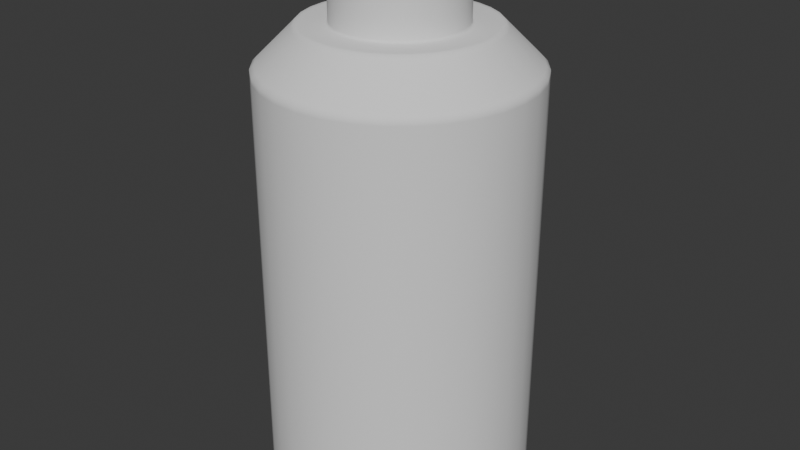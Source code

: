 # Source: enemy.blend  (saved by Blender 4.3.34; exported with 4.5.12 LTS)
import bpy
from mathutils import Matrix  # noqa: F401  (used for matrix-valued properties, if any)

bpy.ops.wm.read_factory_settings(use_empty=True)
scene = bpy.context.scene
scene.name = 'Scene'

# ---- collections
col_collection = bpy.data.collections.new('Collection'); scene.collection.children.link(col_collection)

# ---- world
world_world = bpy.data.worlds.new('World'); scene.world = world_world
world_world.use_nodes = True; world_world.node_tree.nodes.clear()
_N = world_world.node_tree.nodes; _L = world_world.node_tree.links
n0 = _N.new('ShaderNodeOutputWorld'); n0.name = 'World Output'; n0.location = (300, 300)
n1 = _N.new('ShaderNodeBackground'); n1.name = 'Background'; n1.location = (10, 300)
n1.inputs[0].default_value = (0.05088, 0.05088, 0.05088, 1.0)
_L.new(n1.outputs[0], n0.inputs[0])
n0.is_active_output = True
world_world.color = (0.05088, 0.05088, 0.05088)
world_world.sun_shadow_jitter_overblur = 0.0

# ---- meshes
me_cylinder = bpy.data.meshes.new('Cylinder')
me_cylinder.from_pydata([(1.211e-08, 0.4959, 0.0), (0.09675, 0.4864, 0.0), (0.1898, 0.4582, 0.0), (0.2755, 0.4123, 0.0), (0.3507, 0.3507, 0.0), (0.4123, 0.2755, 0.0), (0.4582, 0.1898, 0.0), (0.4864, 0.09675, 0.0), (0.4959, -9.313e-10, 0.0), (0.4864, -0.09675, 0.0), (0.4582, -0.1898, 0.0), (0.4123, -0.2755, 0.0), (0.3507, -0.3507, 0.0), (0.2755, -0.4123, 0.0), (0.1898, -0.4582, 0.0), (0.09675, -0.4864, 0.0), (1.211e-08, -0.4959, 0.0), (-0.09675, -0.4864, 0.0), (-0.1898, -0.4582, 0.0), (-0.2755, -0.4123, 0.0), (-0.3507, -0.3507, 0.0), (-0.4123, -0.2755, 0.0), (-0.4582, -0.1898, 0.0), (-0.4864, -0.09675, 0.0), (-0.4959, -9.313e-10, 0.0), (-0.4864, 0.09675, 0.0), (-0.4582, 0.1898, 0.0), (-0.4123, 0.2755, 0.0), (-0.3507, 0.3507, 0.0), (-0.2755, 0.4123, 0.0), (-0.1898, 0.4582, 0.0), (-0.09675, 0.4864, 0.0), (1.304e-08, 0.2377, 1.75), (1.211e-08, 0.5, 1.6), (0.04636, 0.2331, 1.75), (0.09755, 0.4904, 1.6), (0.09094, 0.2196, 1.75), (0.1913, 0.4619, 1.6), (0.132, 0.1976, 1.75), (0.2778, 0.4157, 1.6), (0.168, 0.168, 1.75), (0.3536, 0.3536, 1.6), (0.1976, 0.132, 1.75), (0.4157, 0.2778, 1.6), (0.2196, 0.09094, 1.75), (0.4619, 0.1913, 1.6), (0.2331, 0.04636, 1.75), (0.4904, 0.09755, 1.6), (0.2377, -1.863e-09, 1.75), (0.5, -9.313e-10, 1.6), (0.2331, -0.04636, 1.75), (0.4904, -0.09755, 1.6), (0.2196, -0.09094, 1.75), (0.4619, -0.1913, 1.6), (0.1976, -0.132, 1.75), (0.4157, -0.2778, 1.6), (0.168, -0.168, 1.75), (0.3536, -0.3536, 1.6), (0.132, -0.1976, 1.75), (0.2778, -0.4157, 1.6), (0.09094, -0.2196, 1.75), (0.1913, -0.4619, 1.6), (0.04636, -0.2331, 1.75), (0.09755, -0.4904, 1.6), (1.118e-08, -0.2377, 1.75), (1.211e-08, -0.5, 1.6), (-0.04636, -0.2331, 1.75), (-0.09755, -0.4904, 1.6), (-0.09094, -0.2196, 1.75), (-0.1913, -0.4619, 1.6), (-0.132, -0.1976, 1.75), (-0.2778, -0.4157, 1.6), (-0.168, -0.168, 1.75), (-0.3536, -0.3536, 1.6), (-0.1976, -0.132, 1.75), (-0.4157, -0.2778, 1.6), (-0.2196, -0.09094, 1.75), (-0.4619, -0.1913, 1.6), (-0.2331, -0.04636, 1.75), (-0.4904, -0.09755, 1.6), (-0.2377, 0.0, 1.75), (-0.5, -9.313e-10, 1.6), (-0.2331, 0.04636, 1.75), (-0.4904, 0.09755, 1.6), (-0.2196, 0.09094, 1.75), (-0.4619, 0.1913, 1.6), (-0.1976, 0.132, 1.75), (-0.4157, 0.2778, 1.6), (-0.168, 0.168, 1.75), (-0.3536, 0.3536, 1.6), (-0.132, 0.1976, 1.75), (-0.2778, 0.4157, 1.6), (-0.09094, 0.2196, 1.75), (-0.1913, 0.4619, 1.6), (-0.04636, 0.2331, 1.75), (-0.09755, 0.4904, 1.6), (1.304e-08, 0.3493, 1.75), (0.06814, 0.3426, 1.75), (0.1337, 0.3227, 1.75), (0.194, 0.2904, 1.75), (0.247, 0.247, 1.75), (0.2904, 0.194, 1.75), (0.3227, 0.1337, 1.75), (0.3426, 0.06814, 1.75), (0.3493, -1.863e-09, 1.75), (0.3426, -0.06814, 1.75), (0.3227, -0.1337, 1.75), (0.2904, -0.194, 1.75), (0.247, -0.247, 1.75), (0.194, -0.2904, 1.75), (0.1337, -0.3227, 1.75), (0.06814, -0.3426, 1.75), (1.118e-08, -0.3493, 1.75), (-0.06814, -0.3426, 1.75), (-0.1337, -0.3227, 1.75), (-0.194, -0.2904, 1.75), (-0.247, -0.247, 1.75), (-0.2904, -0.194, 1.75), (-0.3227, -0.1337, 1.75), (-0.3426, -0.06814, 1.75), (-0.3493, 0.0, 1.75), (-0.3426, 0.06814, 1.75), (-0.3227, 0.1337, 1.75), (-0.2904, 0.194, 1.75), (-0.247, 0.247, 1.75), (-0.194, 0.2904, 1.75), (-0.1337, 0.3227, 1.75), (-0.06814, 0.3426, 1.75), (3.052e-08, 0.2377, 1.986), (3.153e-08, 0.2189, 2.0), (0.04271, 0.2147, 2.0), (0.04636, 0.2331, 1.986), (0.08377, 0.2022, 2.0), (0.09094, 0.2196, 1.986), (0.1216, 0.182, 2.0), (0.132, 0.1976, 1.986), (0.1548, 0.1548, 2.0), (0.168, 0.168, 1.986), (0.182, 0.1216, 2.0), (0.1976, 0.132, 1.986), (0.2022, 0.08377, 2.0), (0.2196, 0.09094, 1.986), (0.2147, 0.04271, 2.0), (0.2331, 0.04636, 1.986), (0.2189, -1.863e-09, 2.0), (0.2377, -1.863e-09, 1.986), (0.2147, -0.04271, 2.0), (0.2331, -0.04636, 1.986), (0.2022, -0.08377, 2.0), (0.2196, -0.09094, 1.986), (0.182, -0.1216, 2.0), (0.1976, -0.132, 1.986), (0.1548, -0.1548, 2.0), (0.168, -0.168, 1.986), (0.1216, -0.182, 2.0), (0.132, -0.1976, 1.986), (0.08377, -0.2022, 2.0), (0.09094, -0.2196, 1.986), (0.04271, -0.2147, 2.0), (0.04636, -0.2331, 1.986), (2.969e-08, -0.2189, 2.0), (2.866e-08, -0.2377, 1.986), (-0.04271, -0.2147, 2.0), (-0.04636, -0.2331, 1.986), (-0.08377, -0.2022, 2.0), (-0.09094, -0.2196, 1.986), (-0.1216, -0.182, 2.0), (-0.132, -0.1976, 1.986), (-0.1548, -0.1548, 2.0), (-0.168, -0.168, 1.986), (-0.182, -0.1216, 2.0), (-0.1976, -0.132, 1.986), (-0.2022, -0.08377, 2.0), (-0.2196, -0.09094, 1.986), (-0.2147, -0.04271, 2.0), (-0.2331, -0.04636, 1.986), (-0.2189, 0.0, 2.0), (-0.2377, 0.0, 1.986), (-0.2147, 0.04271, 2.0), (-0.2331, 0.04636, 1.986), (-0.2022, 0.08377, 2.0), (-0.2196, 0.09094, 1.986), (-0.182, 0.1216, 2.0), (-0.1976, 0.132, 1.986), (-0.1548, 0.1548, 2.0), (-0.168, 0.168, 1.986), (-0.1216, 0.182, 2.0), (-0.132, 0.1976, 1.986), (-0.08377, 0.2022, 2.0), (-0.09094, 0.2196, 1.986), (-0.04271, 0.2147, 2.0), (-0.04636, 0.2331, 1.986), (0.04636, 0.2331, 1.946), (0.04636, 0.2331, 1.899), (2.321e-08, 0.2377, 1.899), (2.904e-08, 0.2377, 1.946), (-0.04636, 0.2331, 1.899), (-0.04636, 0.2331, 1.946), (0.09094, 0.2196, 1.946), (0.09094, 0.2196, 1.899), (0.132, 0.1976, 1.946), (0.132, 0.1976, 1.899), (0.1985, -0.1304, 1.944), (0.1985, -0.1304, 1.901), (0.168, -0.168, 1.946), (0.168, -0.168, 1.899), (0.132, -0.1976, 1.946), (0.132, -0.1976, 1.899), (0.09094, -0.2196, 1.946), (0.09094, -0.2196, 1.899), (0.04636, -0.2331, 1.946), (0.04636, -0.2331, 1.899), (2.717e-08, -0.2377, 1.946), (2.135e-08, -0.2377, 1.899), (-0.04636, -0.2331, 1.946), (-0.04636, -0.2331, 1.899), (-0.09094, -0.2196, 1.946), (-0.09094, -0.2196, 1.899), (-0.132, -0.1976, 1.946), (-0.132, -0.1976, 1.899), (-0.168, -0.168, 1.946), (-0.168, -0.168, 1.899), (-0.1976, -0.132, 1.946), (-0.1976, -0.132, 1.899), (-0.2196, -0.09094, 1.946), (-0.2196, -0.09094, 1.899), (-0.2331, -0.04636, 1.946), (-0.2331, -0.04636, 1.899), (-0.2377, 0.0, 1.946), (-0.2377, 0.0, 1.899), (-0.2331, 0.04636, 1.946), (-0.2331, 0.04636, 1.899), (-0.2196, 0.09094, 1.946), (-0.2196, 0.09094, 1.899), (-0.1976, 0.132, 1.946), (-0.1976, 0.132, 1.899), (-0.168, 0.168, 1.946), (-0.168, 0.168, 1.899), (-0.132, 0.1976, 1.946), (-0.132, 0.1976, 1.899), (-0.09094, 0.2196, 1.946), (-0.09094, 0.2196, 1.899), (0.168, 0.168, 1.946), (0.168, 0.168, 1.899), (0.2196, -0.09094, 1.944), (0.2196, -0.09094, 1.899), (0.2331, -0.04636, 1.901), (0.2331, -0.04636, 1.944), (0.2377, -1.863e-09, 1.901), (0.2377, -1.863e-09, 1.944), (0.2331, 0.04636, 1.901), (0.2331, 0.04636, 1.944), (0.2196, 0.09094, 1.901), (0.2196, 0.09094, 1.944), (0.1985, 0.1304, 1.901), (0.1985, 0.1304, 1.944), (1.211e-08, 0.5, 1.58), (0.09755, 0.4904, 1.58), (-0.09755, 0.4904, 1.58), (0.1913, 0.4619, 1.58), (0.2778, 0.4157, 1.58), (0.3536, 0.3536, 1.58), (0.4157, 0.2778, 1.58), (0.4619, 0.1913, 1.58), (0.4904, 0.09755, 1.58), (0.5, -9.313e-10, 1.58), (0.4904, -0.09755, 1.58), (0.4619, -0.1913, 1.58), (0.4157, -0.2778, 1.58), (0.3536, -0.3536, 1.58), (0.2778, -0.4157, 1.58), (0.1913, -0.4619, 1.58), (0.09755, -0.4904, 1.58), (1.211e-08, -0.5, 1.58), (-0.09755, -0.4904, 1.58), (-0.1913, -0.4619, 1.58), (-0.2778, -0.4157, 1.58), (-0.3536, -0.3536, 1.58), (-0.4157, -0.2778, 1.58), (-0.4619, -0.1913, 1.58), (-0.4904, -0.09755, 1.58), (-0.5, -9.313e-10, 1.58), (-0.4904, 0.09755, 1.58), (-0.4619, 0.1913, 1.58), (-0.4157, 0.2778, 1.58), (-0.3536, 0.3536, 1.58), (-0.2778, 0.4157, 1.58), (-0.1913, 0.4619, 1.58), (0.09478, 0.4765, 1.614), (1.219e-08, 0.4858, 1.614), (0.1859, 0.4489, 1.614), (0.2699, 0.404, 1.614), (0.3435, 0.3435, 1.614), (0.404, 0.2699, 1.614), (0.4489, 0.1859, 1.614), (0.4765, 0.09478, 1.614), (0.4858, -1.019e-09, 1.614), (0.4765, -0.09478, 1.614), (0.4489, -0.1859, 1.614), (0.404, -0.2699, 1.614), (0.3435, -0.3435, 1.614), (0.2699, -0.404, 1.614), (0.1859, -0.4489, 1.614), (0.09478, -0.4765, 1.614), (1.202e-08, -0.4858, 1.614), (-0.09478, -0.4765, 1.614), (-0.1859, -0.4489, 1.614), (-0.2699, -0.404, 1.614), (-0.3435, -0.3435, 1.614), (-0.404, -0.2699, 1.614), (-0.4489, -0.1859, 1.614), (-0.4765, -0.09478, 1.614), (-0.4858, -8.439e-10, 1.614), (-0.4765, 0.09478, 1.614), (-0.4489, 0.1859, 1.614), (-0.404, 0.2699, 1.614), (-0.3435, 0.3435, 1.614), (-0.2699, 0.404, 1.614), (-0.1859, 0.4489, 1.614), (-0.09478, 0.4765, 1.614), (1.297e-08, 0.3599, 1.739), (0.07022, 0.353, 1.739), (0.1377, 0.3325, 1.739), (0.2, 0.2993, 1.739), (0.2545, 0.2545, 1.739), (0.2993, 0.2, 1.739), (0.3325, 0.1377, 1.739), (0.353, 0.07022, 1.739), (0.3599, -1.797e-09, 1.739), (0.353, -0.07022, 1.739), (0.3325, -0.1377, 1.739), (0.2993, -0.2, 1.739), (0.2545, -0.2545, 1.739), (0.2, -0.2993, 1.739), (0.1377, -0.3325, 1.739), (0.07022, -0.353, 1.739), (1.124e-08, -0.3599, 1.739), (-0.07022, -0.353, 1.739), (-0.1377, -0.3325, 1.739), (-0.2, -0.2993, 1.739), (-0.2545, -0.2545, 1.739), (-0.2993, -0.2, 1.739), (-0.3325, -0.1377, 1.739), (-0.353, -0.07022, 1.739), (-0.3599, -6.576e-11, 1.739), (-0.353, 0.07022, 1.739), (-0.3325, 0.1377, 1.739), (-0.2993, 0.2, 1.739), (-0.2545, 0.2545, 1.739), (-0.2, 0.2993, 1.739), (-0.1377, 0.3325, 1.739), (-0.07022, 0.353, 1.739), (1.304e-08, 0.3353, 1.75), (0.06542, 0.3289, 1.75), (0.1283, 0.3098, 1.75), (0.1863, 0.2788, 1.75), (0.2371, 0.2371, 1.75), (0.2788, 0.1863, 1.75), (0.3098, 0.1283, 1.75), (0.3289, 0.06542, 1.75), (0.3353, -1.863e-09, 1.75), (0.3289, -0.06542, 1.75), (0.3098, -0.1283, 1.75), (0.2788, -0.1863, 1.75), (0.2371, -0.2371, 1.75), (0.1863, -0.2788, 1.75), (0.1283, -0.3098, 1.75), (0.06542, -0.3289, 1.75), (1.118e-08, -0.3353, 1.75), (-0.06542, -0.3289, 1.75), (-0.1283, -0.3098, 1.75), (-0.1863, -0.2788, 1.75), (-0.2371, -0.2371, 1.75), (-0.2788, -0.1863, 1.75), (-0.3098, -0.1283, 1.75), (-0.3289, -0.06542, 1.75), (-0.3353, 0.0, 1.75), (-0.3289, 0.06542, 1.75), (-0.3098, 0.1283, 1.75), (-0.2788, 0.1863, 1.75), (-0.2371, 0.2371, 1.75), (-0.1863, 0.2788, 1.75), (-0.1283, 0.3098, 1.75), (-0.06542, 0.3289, 1.75), (1.304e-08, 0.246, 1.75), (0.048, 0.2413, 1.75), (0.09415, 0.2273, 1.75), (0.1367, 0.2046, 1.75), (0.174, 0.174, 1.75), (0.2046, 0.1367, 1.75), (0.2273, 0.09415, 1.75), (0.2413, 0.048, 1.75), (0.246, -1.863e-09, 1.75), (0.2413, -0.048, 1.75), (0.2273, -0.09415, 1.75), (0.2046, -0.1367, 1.75), (0.174, -0.174, 1.75), (0.1367, -0.2046, 1.75), (0.09415, -0.2273, 1.75), (0.048, -0.2413, 1.75), (1.118e-08, -0.246, 1.75), (-0.048, -0.2413, 1.75), (-0.09415, -0.2273, 1.75), (-0.1367, -0.2046, 1.75), (-0.174, -0.174, 1.75), (-0.2046, -0.1367, 1.75), (-0.2273, -0.09415, 1.75), (-0.2413, -0.048, 1.75), (-0.246, 0.0, 1.75), (-0.2413, 0.048, 1.75), (-0.2273, 0.09415, 1.75), (-0.2046, 0.1367, 1.75), (-0.174, 0.174, 1.75), (-0.1367, 0.2046, 1.75), (-0.09415, 0.2273, 1.75), (-0.048, 0.2413, 1.75), (0.04636, 0.2331, 1.758), (0.09094, 0.2196, 1.758), (0.132, 0.1976, 1.758), (0.168, 0.168, 1.758), (0.1976, 0.132, 1.758), (0.2196, 0.09094, 1.758), (0.2331, 0.04636, 1.758), (0.2377, -1.863e-09, 1.758), (0.2331, -0.04636, 1.758), (0.2196, -0.09094, 1.758), (0.1976, -0.132, 1.758), (0.168, -0.168, 1.758), (0.132, -0.1976, 1.758), (0.09094, -0.2196, 1.758), (0.04636, -0.2331, 1.758), (1.174e-08, -0.2377, 1.758), (-0.04636, -0.2331, 1.758), (-0.09094, -0.2196, 1.758), (-0.132, -0.1976, 1.758), (-0.168, -0.168, 1.758), (-0.1976, -0.132, 1.758), (-0.2196, -0.09094, 1.758), (-0.2331, -0.04636, 1.758), (-0.2377, 0.0, 1.758), (-0.2331, 0.04636, 1.758), (-0.2196, 0.09094, 1.758), (-0.1976, 0.132, 1.758), (-0.168, 0.168, 1.758), (-0.132, 0.1976, 1.758), (-0.09094, 0.2196, 1.758), (1.36e-08, 0.2377, 1.758), (-0.04636, 0.2331, 1.758), (3.026e-08, 0.2377, 1.979), (-0.04636, 0.2331, 1.979), (0.04636, 0.2331, 1.979), (0.09094, 0.2196, 1.979), (0.132, 0.1976, 1.979), (0.168, 0.168, 1.979), (0.1976, 0.132, 1.979), (0.2196, 0.09094, 1.979), (0.2331, 0.04636, 1.979), (0.2377, -1.863e-09, 1.979), (0.2331, -0.04636, 1.979), (0.2196, -0.09094, 1.979), (0.1976, -0.132, 1.979), (0.168, -0.168, 1.979), (0.132, -0.1976, 1.979), (0.09094, -0.2196, 1.979), (0.04636, -0.2331, 1.979), (2.84e-08, -0.2377, 1.979), (-0.04636, -0.2331, 1.979), (-0.09094, -0.2196, 1.979), (-0.132, -0.1976, 1.979), (-0.168, -0.168, 1.979), (-0.1976, -0.132, 1.979), (-0.2196, -0.09094, 1.979), (-0.2331, -0.04636, 1.979), (-0.2377, 0.0, 1.979), (-0.2331, 0.04636, 1.979), (-0.2196, 0.09094, 1.979), (-0.1976, 0.132, 1.979), (-0.168, 0.168, 1.979), (-0.132, 0.1976, 1.979), (-0.09094, 0.2196, 1.979), (3.155e-08, 0.2239, 2.0), (0.04369, 0.2196, 2.0), (0.08569, 0.2069, 2.0), (0.1244, 0.1862, 2.0), (0.1583, 0.1583, 2.0), (0.1862, 0.1244, 2.0), (0.2069, 0.08569, 2.0), (0.2196, 0.04369, 2.0), (0.2239, -1.863e-09, 2.0), (0.2196, -0.04369, 2.0), (0.2069, -0.08569, 2.0), (0.1862, -0.1244, 2.0), (0.1583, -0.1583, 2.0), (0.1244, -0.1862, 2.0), (0.08569, -0.2069, 2.0), (0.04369, -0.2196, 2.0), (2.969e-08, -0.2239, 2.0), (-0.04369, -0.2196, 2.0), (-0.08569, -0.2069, 2.0), (-0.1244, -0.1862, 2.0), (-0.1583, -0.1583, 2.0), (-0.1862, -0.1244, 2.0), (-0.2069, -0.08569, 2.0), (-0.2196, -0.04369, 2.0), (-0.2239, 0.0, 2.0), (-0.2196, 0.04369, 2.0), (-0.2069, 0.08569, 2.0), (-0.1862, 0.1244, 2.0), (-0.1583, 0.1583, 2.0), (-0.1244, 0.1862, 2.0), (-0.08569, 0.2069, 2.0), (-0.04369, 0.2196, 2.0), (0.09755, 0.4904, 0.02228), (0.1913, 0.4619, 0.02228), (0.2778, 0.4157, 0.02228), (0.3536, 0.3536, 0.02228), (0.4157, 0.2778, 0.02228), (0.4619, 0.1913, 0.02228), (0.4904, 0.09755, 0.02228), (0.5, -9.313e-10, 0.02228), (0.4904, -0.09755, 0.02228), (0.4619, -0.1913, 0.02228), (0.4157, -0.2778, 0.02228), (0.3536, -0.3536, 0.02228), (0.2778, -0.4157, 0.02228), (0.1913, -0.4619, 0.02228), (0.09755, -0.4904, 0.02228), (1.211e-08, -0.5, 0.02228), (-0.09755, -0.4904, 0.02228), (-0.1913, -0.4619, 0.02228), (-0.2778, -0.4157, 0.02228), (-0.3536, -0.3536, 0.02228), (-0.4157, -0.2778, 0.02228), (-0.4619, -0.1913, 0.02228), (-0.4904, -0.09755, 0.02228), (-0.5, -9.313e-10, 0.02228), (-0.4904, 0.09755, 0.02228), (-0.4619, 0.1913, 0.02228), (-0.4157, 0.2778, 0.02228), (-0.3536, 0.3536, 0.02228), (-0.2778, 0.4157, 0.02228), (-0.1913, 0.4619, 0.02228), (1.211e-08, 0.5, 0.02228), (-0.09755, 0.4904, 0.02228), (0.1976, -0.132, 1.946), (0.1976, -0.132, 1.899), (0.2196, -0.09094, 1.901), (0.2196, -0.09094, 1.946), (0.2331, -0.04636, 1.899), (0.2331, -0.04636, 1.946), (0.2377, -1.863e-09, 1.899), (0.2377, -1.863e-09, 1.946), (0.2331, 0.04636, 1.899), (0.2331, 0.04636, 1.946), (0.2196, 0.09094, 1.899), (0.2196, 0.09094, 1.946), (0.1976, 0.132, 1.899), (0.1976, 0.132, 1.946), (0.1832, -0.07587, 1.944), (0.1832, -0.07587, 1.901), (0.1945, -0.03868, 1.901), (0.1945, -0.03868, 1.944), (0.1983, -1.863e-09, 1.901), (0.1983, -1.863e-09, 1.944), (0.1945, 0.03868, 1.901), (0.1945, 0.03868, 1.943), (0.1832, 0.07587, 1.902), (0.1832, 0.07587, 1.944), (0.1643, -0.1108, 1.943), (0.1643, -0.1108, 1.902), (0.1643, 0.1108, 1.902), (0.1643, 0.1108, 1.943), (0.1962, 0.03903, 1.944), (0.1848, -0.07655, 1.944), (0.1661, -0.1131, 1.943), (0.1962, 0.03903, 1.901), (0.1848, 0.07655, 1.901), (0.1848, 0.07655, 1.944), (0.1962, -0.03903, 1.901), (0.1848, -0.07655, 1.901), (0.1661, 0.1131, 1.902), (0.1962, -0.03903, 1.944), (0.1661, 0.1131, 1.943), (0.2, -1.863e-09, 1.901), (0.2, -1.863e-09, 1.944), (0.1661, -0.1131, 1.902), (0.2174, -0.09006, 1.944), (0.2308, 0.04591, 1.901), (0.2174, 0.09006, 1.944), (0.2174, -0.09006, 1.901), (0.2308, -0.04591, 1.944), (0.1956, 0.1289, 1.943), (0.2353, -1.863e-09, 1.944), (0.2308, 0.04591, 1.944), (0.1956, -0.1289, 1.943), (0.2174, 0.09006, 1.901), (0.2308, -0.04591, 1.901), (0.1956, 0.1289, 1.902), (0.2353, -1.863e-09, 1.901), (0.1956, -0.1289, 1.902), (0.1637, -0.1119, 1.944), (0.1637, -0.1119, 1.901), (0.1832, -0.07587, 1.902), (0.1832, -0.07587, 1.943), (0.1945, -0.03868, 1.902), (0.1945, -0.03868, 1.943), (0.1983, -1.863e-09, 1.902), (0.1983, -1.863e-09, 1.943), (0.1945, 0.03868, 1.902), (0.1945, 0.03868, 1.944), (0.1832, 0.07587, 1.901), (0.1832, 0.07587, 1.943), (0.1637, 0.1119, 1.901), (0.1637, 0.1119, 1.944), (0.1964, -0.1293, 1.944), (0.1653, -0.1127, 1.944), (0.1964, 0.1293, 1.901), (0.1653, 0.1127, 1.901), (0.1964, -0.1293, 1.901), (0.1653, -0.1127, 1.901), (0.1653, 0.1127, 1.944), (0.1964, 0.1293, 1.944), (1.211e-08, 0.5, 0.0), (0.09755, 0.4904, 0.0), (0.1913, 0.4619, 0.0), (0.2778, 0.4157, 0.0), (0.3536, 0.3536, 0.0), (0.4157, 0.2778, 0.0), (0.4619, 0.1913, 0.0), (0.4904, 0.09755, 0.0), (0.5, -9.313e-10, 0.0), (0.4904, -0.09755, 0.0), (0.4619, -0.1913, 0.0), (0.4157, -0.2778, 0.0), (0.3536, -0.3536, 0.0), (0.2778, -0.4157, 0.0), (0.1913, -0.4619, 0.0), (0.09755, -0.4904, 0.0), (1.211e-08, -0.5, 0.0), (-0.09755, -0.4904, 0.0), (-0.1913, -0.4619, 0.0), (-0.2778, -0.4157, 0.0), (-0.3536, -0.3536, 0.0), (-0.4157, -0.2778, 0.0), (-0.4619, -0.1913, 0.0), (-0.4904, -0.09755, 0.0), (-0.5, -9.313e-10, 0.0), (-0.4904, 0.09755, 0.0), (-0.4619, 0.1913, 0.0), (-0.4157, 0.2778, 0.0), (-0.3536, 0.3536, 0.0), (-0.2778, 0.4157, 0.0), (-0.1913, 0.4619, 0.0), (-0.09755, 0.4904, 0.0)], [], [(258, 95, 33, 256), (259, 37, 39, 260), (260, 39, 41, 261), (261, 41, 43, 262), (262, 43, 45, 263), (263, 45, 47, 264), (264, 47, 49, 265), (265, 49, 51, 266), (266, 51, 53, 267), (267, 53, 55, 268), (268, 55, 57, 269), (269, 57, 59, 270), (270, 59, 61, 271), (271, 61, 63, 272), (272, 63, 65, 273), (273, 65, 67, 274), (274, 67, 69, 275), (275, 69, 71, 276), (276, 71, 73, 277), (277, 73, 75, 278), (278, 75, 77, 279), (279, 77, 79, 280), (280, 79, 81, 281), (281, 81, 83, 282), (282, 83, 85, 283), (283, 85, 87, 284), (284, 87, 89, 285), (285, 89, 91, 286), (286, 91, 93, 287), (287, 93, 95, 258), (256, 33, 35, 257), (257, 35, 37, 259), (0, 1, 2, 3, 4, 5, 6, 7, 8, 9, 10, 11, 12, 13, 14, 15, 16, 17, 18, 19, 20, 21, 22, 23, 24, 25, 26, 27, 28, 29, 30, 31), (321, 320, 96, 97), (322, 321, 97, 98), (323, 322, 98, 99), (324, 323, 99, 100), (325, 324, 100, 101), (326, 325, 101, 102), (327, 326, 102, 103), (328, 327, 103, 104), (329, 328, 104, 105), (330, 329, 105, 106), (331, 330, 106, 107), (332, 331, 107, 108), (333, 332, 108, 109), (334, 333, 109, 110), (335, 334, 110, 111), (336, 335, 111, 112), (337, 336, 112, 113), (338, 337, 113, 114), (339, 338, 114, 115), (340, 339, 115, 116), (341, 340, 116, 117), (342, 341, 117, 118), (343, 342, 118, 119), (344, 343, 119, 120), (345, 344, 120, 121), (346, 345, 121, 122), (347, 346, 122, 123), (348, 347, 123, 124), (349, 348, 124, 125), (350, 349, 125, 126), (351, 350, 126, 127), (320, 351, 127, 96), (463, 462, 155, 157), (352, 353, 97, 96), (353, 354, 98, 97), (354, 355, 99, 98), (355, 356, 100, 99), (356, 357, 101, 100), (357, 358, 102, 101), (358, 359, 103, 102), (359, 360, 104, 103), (360, 361, 105, 104), (361, 362, 106, 105), (362, 363, 107, 106), (363, 364, 108, 107), (364, 365, 109, 108), (365, 366, 110, 109), (366, 367, 111, 110), (367, 368, 112, 111), (368, 369, 113, 112), (369, 370, 114, 113), (370, 371, 115, 114), (371, 372, 116, 115), (372, 373, 117, 116), (373, 374, 118, 117), (374, 375, 119, 118), (375, 376, 120, 119), (376, 377, 121, 120), (377, 378, 122, 121), (378, 379, 123, 122), (379, 380, 124, 123), (380, 381, 125, 124), (381, 382, 126, 125), (382, 383, 127, 126), (383, 352, 96, 127), (448, 449, 191, 128), (477, 476, 183, 185), (464, 463, 157, 159), (130, 129, 190, 188, 186, 184, 182, 180, 178, 176, 174, 172, 170, 168, 166, 164, 162, 160, 158, 156, 154, 152, 150, 148, 146, 144, 142, 140, 138, 136, 134, 132), (478, 477, 185, 187), (465, 464, 159, 161), (452, 451, 133, 135), (479, 478, 187, 189), (466, 465, 161, 163), (453, 452, 135, 137), (449, 479, 189, 191), (467, 466, 163, 165), (454, 453, 137, 139), (468, 467, 165, 167), (455, 454, 139, 141), (451, 450, 131, 133), (469, 468, 167, 169), (456, 455, 141, 143), (470, 469, 169, 171), (457, 456, 143, 145), (471, 470, 171, 173), (458, 457, 145, 147), (472, 471, 173, 175), (459, 458, 147, 149), (473, 472, 175, 177), (460, 459, 149, 151), (474, 473, 177, 179), (461, 460, 151, 153), (475, 474, 179, 181), (462, 461, 153, 155), (476, 475, 181, 183), (480, 481, 131, 128), (481, 482, 133, 131), (482, 483, 135, 133), (483, 484, 137, 135), (484, 485, 139, 137), (485, 486, 141, 139), (486, 487, 143, 141), (487, 488, 145, 143), (488, 489, 147, 145), (489, 490, 149, 147), (490, 491, 151, 149), (491, 492, 153, 151), (492, 493, 155, 153), (493, 494, 157, 155), (494, 495, 159, 157), (495, 496, 161, 159), (496, 497, 163, 161), (497, 498, 165, 163), (498, 499, 167, 165), (499, 500, 169, 167), (500, 501, 171, 169), (501, 502, 173, 171), (502, 503, 175, 173), (503, 504, 177, 175), (504, 505, 179, 177), (505, 506, 181, 179), (506, 507, 183, 181), (507, 508, 185, 183), (508, 509, 187, 185), (509, 510, 189, 187), (510, 511, 191, 189), (511, 480, 128, 191), (450, 448, 128, 131), (416, 446, 194, 193), (193, 194, 195, 192), (442, 441, 233, 235), (235, 233, 232, 234), (428, 427, 205, 207), (207, 205, 204, 206), (441, 440, 231, 233), (233, 231, 230, 232), (427, 426, 545, 205), (205, 545, 544, 204), (440, 439, 229, 231), (231, 229, 228, 230), (426, 425, 245, 545), (581, 573, 558, 561), (439, 438, 227, 229), (229, 227, 226, 228), (425, 424, 548, 245), (438, 437, 225, 227), (227, 225, 224, 226), (424, 423, 550, 548), (437, 436, 223, 225), (225, 223, 222, 224), (423, 422, 552, 550), (436, 435, 221, 223), (223, 221, 220, 222), (422, 421, 554, 552), (435, 434, 219, 221), (221, 219, 218, 220), (417, 416, 193, 199), (199, 193, 192, 198), (421, 420, 556, 554), (434, 433, 217, 219), (219, 217, 216, 218), (420, 419, 243, 556), (433, 432, 215, 217), (217, 215, 214, 216), (447, 445, 241, 196), (196, 241, 240, 197), (419, 418, 201, 243), (243, 201, 200, 242), (432, 431, 213, 215), (215, 213, 212, 214), (445, 444, 239, 241), (241, 239, 238, 240), (418, 417, 199, 201), (201, 199, 198, 200), (431, 430, 211, 213), (213, 211, 210, 212), (444, 443, 237, 239), (239, 237, 236, 238), (430, 429, 209, 211), (211, 209, 208, 210), (443, 442, 235, 237), (237, 235, 234, 236), (446, 447, 196, 194), (194, 196, 197, 195), (429, 428, 207, 209), (209, 207, 206, 208), (512, 257, 259, 513), (542, 256, 257, 512), (541, 287, 258, 543), (540, 286, 287, 541), (539, 285, 286, 540), (538, 284, 285, 539), (537, 283, 284, 538), (536, 282, 283, 537), (535, 281, 282, 536), (534, 280, 281, 535), (533, 279, 280, 534), (532, 278, 279, 533), (531, 277, 278, 532), (530, 276, 277, 531), (529, 275, 276, 530), (528, 274, 275, 529), (527, 273, 274, 528), (526, 272, 273, 527), (525, 271, 272, 526), (524, 270, 271, 525), (523, 269, 270, 524), (522, 268, 269, 523), (521, 267, 268, 522), (520, 266, 267, 521), (519, 265, 266, 520), (518, 264, 265, 519), (517, 263, 264, 518), (516, 262, 263, 517), (515, 261, 262, 516), (514, 260, 261, 515), (513, 259, 260, 514), (543, 258, 256, 542), (33, 95, 319, 289), (95, 93, 318, 319), (93, 91, 317, 318), (91, 89, 316, 317), (89, 87, 315, 316), (87, 85, 314, 315), (85, 83, 313, 314), (83, 81, 312, 313), (81, 79, 311, 312), (79, 77, 310, 311), (77, 75, 309, 310), (75, 73, 308, 309), (73, 71, 307, 308), (71, 69, 306, 307), (69, 67, 305, 306), (67, 65, 304, 305), (65, 63, 303, 304), (63, 61, 302, 303), (61, 59, 301, 302), (59, 57, 300, 301), (57, 55, 299, 300), (55, 53, 298, 299), (53, 51, 297, 298), (51, 49, 296, 297), (49, 47, 295, 296), (47, 45, 294, 295), (45, 43, 293, 294), (43, 41, 292, 293), (41, 39, 291, 292), (39, 37, 290, 291), (37, 35, 288, 290), (35, 33, 289, 288), (289, 319, 351, 320), (319, 318, 350, 351), (318, 317, 349, 350), (317, 316, 348, 349), (316, 315, 347, 348), (315, 314, 346, 347), (314, 313, 345, 346), (313, 312, 344, 345), (312, 311, 343, 344), (311, 310, 342, 343), (310, 309, 341, 342), (309, 308, 340, 341), (308, 307, 339, 340), (307, 306, 338, 339), (306, 305, 337, 338), (305, 304, 336, 337), (304, 303, 335, 336), (303, 302, 334, 335), (302, 301, 333, 334), (301, 300, 332, 333), (300, 299, 331, 332), (299, 298, 330, 331), (298, 297, 329, 330), (297, 296, 328, 329), (296, 295, 327, 328), (295, 294, 326, 327), (294, 293, 325, 326), (293, 292, 324, 325), (292, 291, 323, 324), (291, 290, 322, 323), (290, 288, 321, 322), (288, 289, 320, 321), (415, 384, 352, 383), (414, 415, 383, 382), (413, 414, 382, 381), (412, 413, 381, 380), (411, 412, 380, 379), (410, 411, 379, 378), (409, 410, 378, 377), (408, 409, 377, 376), (407, 408, 376, 375), (406, 407, 375, 374), (405, 406, 374, 373), (404, 405, 373, 372), (403, 404, 372, 371), (402, 403, 371, 370), (401, 402, 370, 369), (400, 401, 369, 368), (399, 400, 368, 367), (398, 399, 367, 366), (397, 398, 366, 365), (396, 397, 365, 364), (395, 396, 364, 363), (394, 395, 363, 362), (393, 394, 362, 361), (392, 393, 361, 360), (391, 392, 360, 359), (390, 391, 359, 358), (389, 390, 358, 357), (388, 389, 357, 356), (387, 388, 356, 355), (386, 387, 355, 354), (385, 386, 354, 353), (384, 385, 353, 352), (32, 34, 385, 384), (34, 36, 386, 385), (36, 38, 387, 386), (38, 40, 388, 387), (40, 42, 389, 388), (42, 44, 390, 389), (44, 46, 391, 390), (46, 48, 392, 391), (48, 50, 393, 392), (50, 52, 394, 393), (52, 54, 395, 394), (54, 56, 396, 395), (56, 58, 397, 396), (58, 60, 398, 397), (60, 62, 399, 398), (62, 64, 400, 399), (64, 66, 401, 400), (66, 68, 402, 401), (68, 70, 403, 402), (70, 72, 404, 403), (72, 74, 405, 404), (74, 76, 406, 405), (76, 78, 407, 406), (78, 80, 408, 407), (80, 82, 409, 408), (82, 84, 410, 409), (84, 86, 411, 410), (86, 88, 412, 411), (88, 90, 413, 412), (90, 92, 414, 413), (92, 94, 415, 414), (94, 32, 384, 415), (60, 58, 428, 429), (32, 94, 447, 446), (88, 86, 442, 443), (62, 60, 429, 430), (90, 88, 443, 444), (64, 62, 430, 431), (38, 36, 417, 418), (92, 90, 444, 445), (66, 64, 431, 432), (40, 38, 418, 419), (94, 92, 445, 447), (68, 66, 432, 433), (42, 40, 419, 420), (70, 68, 433, 434), (44, 42, 420, 421), (36, 34, 416, 417), (72, 70, 434, 435), (46, 44, 421, 422), (74, 72, 435, 436), (48, 46, 422, 423), (76, 74, 436, 437), (50, 48, 423, 424), (78, 76, 437, 438), (52, 50, 424, 425), (80, 78, 438, 439), (54, 52, 425, 426), (82, 80, 439, 440), (56, 54, 426, 427), (84, 82, 440, 441), (58, 56, 427, 428), (86, 84, 441, 442), (34, 32, 446, 416), (192, 195, 448, 450), (234, 232, 475, 476), (206, 204, 461, 462), (232, 230, 474, 475), (204, 544, 460, 461), (230, 228, 473, 474), (544, 547, 459, 460), (228, 226, 472, 473), (547, 549, 458, 459), (226, 224, 471, 472), (549, 551, 457, 458), (224, 222, 470, 471), (551, 553, 456, 457), (222, 220, 469, 470), (553, 555, 455, 456), (220, 218, 468, 469), (198, 192, 450, 451), (555, 557, 454, 455), (218, 216, 467, 468), (557, 242, 453, 454), (216, 214, 466, 467), (197, 240, 479, 449), (242, 200, 452, 453), (214, 212, 465, 466), (240, 238, 478, 479), (200, 198, 451, 452), (212, 210, 464, 465), (238, 236, 477, 478), (210, 208, 463, 464), (236, 234, 476, 477), (195, 197, 449, 448), (208, 206, 462, 463), (129, 130, 481, 480), (130, 132, 482, 481), (132, 134, 483, 482), (134, 136, 484, 483), (136, 138, 485, 484), (138, 140, 486, 485), (140, 142, 487, 486), (142, 144, 488, 487), (144, 146, 489, 488), (146, 148, 490, 489), (148, 150, 491, 490), (150, 152, 492, 491), (152, 154, 493, 492), (154, 156, 494, 493), (156, 158, 495, 494), (158, 160, 496, 495), (160, 162, 497, 496), (162, 164, 498, 497), (164, 166, 499, 498), (166, 168, 500, 499), (168, 170, 501, 500), (170, 172, 502, 501), (172, 174, 503, 502), (174, 176, 504, 503), (176, 178, 505, 504), (178, 180, 506, 505), (180, 182, 507, 506), (182, 184, 508, 507), (184, 186, 509, 508), (186, 188, 510, 509), (188, 190, 511, 510), (190, 129, 480, 511), (653, 543, 542, 622), (624, 513, 514, 625), (625, 514, 515, 626), (626, 515, 516, 627), (627, 516, 517, 628), (628, 517, 518, 629), (629, 518, 519, 630), (630, 519, 520, 631), (631, 520, 521, 632), (632, 521, 522, 633), (633, 522, 523, 634), (634, 523, 524, 635), (635, 524, 525, 636), (636, 525, 526, 637), (637, 526, 527, 638), (638, 527, 528, 639), (639, 528, 529, 640), (640, 529, 530, 641), (641, 530, 531, 642), (642, 531, 532, 643), (643, 532, 533, 644), (644, 533, 534, 645), (645, 534, 535, 646), (646, 535, 536, 647), (647, 536, 537, 648), (648, 537, 538, 649), (649, 538, 539, 650), (650, 539, 540, 651), (651, 540, 541, 652), (652, 541, 543, 653), (622, 542, 512, 623), (623, 512, 513, 624), (576, 617, 612, 610), (579, 578, 560, 559), (577, 572, 609, 567), (573, 615, 600, 558), (575, 576, 610, 564), (242, 557, 556, 243), (203, 202, 544, 545), (546, 203, 545, 245), (202, 244, 547, 544), (246, 546, 245, 548), (244, 247, 549, 547), (248, 246, 548, 550), (247, 249, 551, 549), (250, 248, 550, 552), (249, 251, 553, 551), (252, 250, 552, 554), (251, 253, 555, 553), (254, 252, 554, 556), (253, 255, 557, 555), (255, 254, 556, 557), (569, 602, 603, 568), (603, 602, 604, 605), (604, 606, 607, 605), (606, 608, 565, 607), (608, 566, 611, 565), (566, 570, 571, 611), (620, 577, 567, 613), (578, 583, 562, 560), (617, 620, 613, 612), (584, 581, 561, 563), (583, 575, 564, 562), (615, 619, 601, 600), (572, 584, 563, 609), (619, 579, 559, 601), (618, 589, 579, 619), (593, 592, 584, 572), (594, 599, 585, 574), (598, 587, 575, 583), (592, 590, 581, 584), (597, 591, 582, 580), (596, 598, 583, 578), (621, 588, 577, 620), (587, 595, 576, 575), (586, 614, 615, 573), (588, 593, 572, 577), (589, 596, 578, 579), (595, 616, 617, 576), (590, 586, 573, 581), (247, 244, 586, 590), (252, 254, 616, 595), (546, 246, 596, 589), (253, 251, 593, 588), (244, 202, 614, 586), (250, 252, 595, 587), (255, 253, 588, 621), (246, 248, 598, 596), (254, 255, 621, 616), (249, 247, 590, 592), (248, 250, 587, 598), (202, 203, 618, 614), (251, 249, 592, 593), (203, 546, 589, 618), (569, 568, 600, 601), (602, 569, 601, 559), (568, 603, 558, 600), (604, 602, 559, 560), (603, 605, 561, 558), (606, 604, 560, 562), (605, 607, 563, 561), (608, 606, 562, 564), (607, 565, 609, 563), (566, 608, 564, 610), (565, 611, 567, 609), (570, 566, 610, 612), (611, 571, 613, 567), (571, 570, 612, 613), (594, 574, 615, 614), (597, 580, 617, 616), (585, 599, 618, 619), (574, 585, 619, 615), (580, 582, 620, 617), (582, 591, 621, 620), (591, 597, 616, 621), (599, 594, 614, 618), (1, 0, 622, 623), (2, 1, 623, 624), (3, 2, 624, 625), (4, 3, 625, 626), (5, 4, 626, 627), (6, 5, 627, 628), (7, 6, 628, 629), (8, 7, 629, 630), (9, 8, 630, 631), (10, 9, 631, 632), (11, 10, 632, 633), (12, 11, 633, 634), (13, 12, 634, 635), (14, 13, 635, 636), (15, 14, 636, 637), (16, 15, 637, 638), (17, 16, 638, 639), (18, 17, 639, 640), (19, 18, 640, 641), (20, 19, 641, 642), (21, 20, 642, 643), (22, 21, 643, 644), (23, 22, 644, 645), (24, 23, 645, 646), (25, 24, 646, 647), (26, 25, 647, 648), (27, 26, 648, 649), (28, 27, 649, 650), (29, 28, 650, 651), (30, 29, 651, 652), (31, 30, 652, 653), (0, 31, 653, 622)])
me_cylinder.polygons.foreach_set('use_smooth', [True] * 624)
_uv = me_cylinder.uv_layers.new(name='UVMap')
_uv.uv.foreach_set('vector', [0.03125, 0.9513, 0.03125, 0.9571, 0.0, 0.9571, 0.0, 0.9513, 0.9375, 0.9513, 0.9375, 0.9571, 0.9062, 0.9571, 0.9062, 0.9513, 0.9062, 0.9513, 0.9062, 0.9571, 0.875, 0.9571, 0.875, 0.9513, 0.875, 0.9513, 0.875, 0.9571, 0.8438, 0.9571, 0.8438, 0.9513, 0.8438, 0.9513, 0.8438, 0.9571, 0.8125, 0.9571, 0.8125, 0.9513, 0.8125, 0.9513, 0.8125, 0.9571, 0.7812, 0.9571, 0.7812, 0.9513, 0.7812, 0.9513, 0.7812, 0.9571, 0.75, 0.9571, 0.75, 0.9513, 0.75, 0.9513, 0.75, 0.9571, 0.7188, 0.9571, 0.7188, 0.9513, 0.7188, 0.9513, 0.7188, 0.9571, 0.6875, 0.9571, 0.6875, 0.9513, 0.6875, 0.9513, 0.6875, 0.9571, 0.6562, 0.9571, 0.6562, 0.9513, 0.6562, 0.9513, 0.6562, 0.9571, 0.625, 0.9571, 0.625, 0.9513, 0.625, 0.9513, 0.625, 0.9571, 0.5938, 0.9571, 0.5938, 0.9513, 0.5938, 0.9513, 0.5938, 0.9571, 0.5625, 0.9571, 0.5625, 0.9513, 0.5625, 0.9513, 0.5625, 0.9571, 0.5312, 0.9571, 0.5312, 0.9513, 0.5312, 0.9513, 0.5312, 0.9571, 0.5, 0.9571, 0.5, 0.9513, 0.5, 0.9513, 0.5, 0.9571, 0.4688, 0.9571, 0.4688, 0.9513, 0.4688, 0.9513, 0.4688, 0.9571, 0.4375, 0.9571, 0.4375, 0.9513, 0.4375, 0.9513, 0.4375, 0.9571, 0.4062, 0.9571, 0.4062, 0.9513, 0.4062, 0.9513, 0.4062, 0.9571, 0.375, 0.9571, 0.375, 0.9513, 0.375, 0.9513, 0.375, 0.9571, 0.3438, 0.9571, 0.3438, 0.9513, 0.3438, 0.9513, 0.3438, 0.9571, 0.3125, 0.9571, 0.3125, 0.9513, 0.3125, 0.9513, 0.3125, 0.9571, 0.2812, 0.9571, 0.2812, 0.9513, 0.2812, 0.9513, 0.2812, 0.9571, 0.25, 0.9571, 0.25, 0.9513, 0.25, 0.9513, 0.25, 0.9571, 0.2188, 0.9571, 0.2188, 0.9513, 0.2188, 0.9513, 0.2188, 0.9571, 0.1875, 0.9571, 0.1875, 0.9513, 0.1875, 0.9513, 0.1875, 0.9571, 0.1562, 0.9571, 0.1562, 0.9513, 0.1562, 0.9513, 0.1562, 0.9571, 0.125, 0.9571, 0.125, 0.9513, 0.125, 0.9513, 0.125, 0.9571, 0.09375, 0.9571, 0.09375, 0.9513, 0.09375, 0.9513, 0.09375, 0.9571, 0.0625, 0.9571, 0.0625, 0.9513, 0.0625, 0.9513, 0.0625, 0.9571, 0.03125, 0.9571, 0.03125, 0.9513, 1.0, 0.9513, 1.0, 0.9571, 0.9688, 0.9571, 0.9688, 0.9513, 0.9688, 0.9513, 0.9688, 0.9571, 0.9375, 0.9571, 0.9375, 0.9513, 0.75, 0.488, 0.7964, 0.4835, 0.8411, 0.4699, 0.8822, 0.4479, 0.9183, 0.4183, 0.9479, 0.3822, 0.9699, 0.3411, 0.9835, 0.2964, 0.988, 0.25, 0.9835, 0.2036, 0.9699, 0.1589, 0.9479, 0.1178, 0.9183, 0.08168, 0.8822, 0.05208, 0.8411, 0.03008, 0.7964, 0.01653, 0.75, 0.01196, 0.7036, 0.01653, 0.6589, 0.03008, 0.6178, 0.05208, 0.5817, 0.08168, 0.5521, 0.1178, 0.5301, 0.1589, 0.5165, 0.2036, 0.512, 0.25, 0.5165, 0.2964, 0.5301, 0.3411, 0.5521, 0.3822, 0.5817, 0.4183, 0.6178, 0.4479, 0.6589, 0.4699, 0.7036, 0.4835, 0.2837, 0.4194, 0.25, 0.4228, 0.25, 0.4177, 0.2827, 0.4144, 0.3161, 0.4096, 0.2837, 0.4194, 0.2827, 0.4144, 0.3142, 0.4049, 0.346, 0.3936, 0.3161, 0.4096, 0.3142, 0.4049, 0.3431, 0.3894, 0.3722, 0.3722, 0.346, 0.3936, 0.3431, 0.3894, 0.3685, 0.3685, 0.3936, 0.346, 0.3722, 0.3722, 0.3685, 0.3685, 0.3894, 0.3431, 0.4096, 0.3161, 0.3936, 0.346, 0.3894, 0.3431, 0.4049, 0.3142, 0.4194, 0.2837, 0.4096, 0.3161, 0.4049, 0.3142, 0.4144, 0.2827, 0.4228, 0.25, 0.4194, 0.2837, 0.4144, 0.2827, 0.4177, 0.25, 0.4194, 0.2163, 0.4228, 0.25, 0.4177, 0.25, 0.4144, 0.2173, 0.4096, 0.1839, 0.4194, 0.2163, 0.4144, 0.2173, 0.4049, 0.1858, 0.3936, 0.154, 0.4096, 0.1839, 0.4049, 0.1858, 0.3894, 0.1569, 0.3722, 0.1278, 0.3936, 0.154, 0.3894, 0.1569, 0.3685, 0.1315, 0.346, 0.1064, 0.3722, 0.1278, 0.3685, 0.1315, 0.3431, 0.1106, 0.3161, 0.09039, 0.346, 0.1064, 0.3431, 0.1106, 0.3142, 0.09511, 0.2837, 0.08056, 0.3161, 0.09039, 0.3142, 0.09511, 0.2827, 0.08557, 0.25, 0.07724, 0.2837, 0.08056, 0.2827, 0.08557, 0.25, 0.08235, 0.2163, 0.08056, 0.25, 0.07724, 0.25, 0.08235, 0.2173, 0.08557, 0.1839, 0.09039, 0.2163, 0.08056, 0.2173, 0.08557, 0.1858, 0.09511, 0.154, 0.1064, 0.1839, 0.09039, 0.1858, 0.09511, 0.1569, 0.1106, 0.1278, 0.1278, 0.154, 0.1064, 0.1569, 0.1106, 0.1315, 0.1315, 0.1064, 0.154, 0.1278, 0.1278, 0.1315, 0.1315, 0.1106, 0.1569, 0.09039, 0.1839, 0.1064, 0.154, 0.1106, 0.1569, 0.09511, 0.1858, 0.08056, 0.2163, 0.09039, 0.1839, 0.09511, 0.1858, 0.08557, 0.2173, 0.07724, 0.25, 0.08056, 0.2163, 0.08557, 0.2173, 0.08235, 0.25, 0.08056, 0.2837, 0.07724, 0.25, 0.08235, 0.25, 0.08557, 0.2827, 0.09039, 0.3161, 0.08056, 0.2837, 0.08557, 0.2827, 0.09511, 0.3142, 0.1064, 0.346, 0.09039, 0.3161, 0.09511, 0.3142, 0.1106, 0.3431, 0.1278, 0.3722, 0.1064, 0.346, 0.1106, 0.3431, 0.1315, 0.3685, 0.154, 0.3936, 0.1278, 0.3722, 0.1315, 0.3685, 0.1569, 0.3894, 0.1839, 0.4096, 0.154, 0.3936, 0.1569, 0.3894, 0.1858, 0.4049, 0.2163, 0.4194, 0.1839, 0.4096, 0.1858, 0.4049, 0.2173, 0.4144, 0.25, 0.4228, 0.2163, 0.4194, 0.2173, 0.4144, 0.25, 0.4177, 0.2937, 0.1446, 0.3134, 0.1552, 0.3134, 0.1552, 0.2937, 0.1446, 0.25, 0.411, 0.2814, 0.4079, 0.2827, 0.4144, 0.25, 0.4177, 0.2814, 0.4079, 0.3116, 0.3987, 0.3142, 0.4049, 0.2827, 0.4144, 0.3116, 0.3987, 0.3394, 0.3838, 0.3431, 0.3894, 0.3142, 0.4049, 0.3394, 0.3838, 0.3638, 0.3638, 0.3685, 0.3685, 0.3431, 0.3894, 0.3638, 0.3638, 0.3838, 0.3394, 0.3894, 0.3431, 0.3685, 0.3685, 0.3838, 0.3394, 0.3987, 0.3116, 0.4049, 0.3142, 0.3894, 0.3431, 0.3987, 0.3116, 0.4079, 0.2814, 0.4144, 0.2827, 0.4049, 0.3142, 0.4079, 0.2814, 0.411, 0.25, 0.4177, 0.25, 0.4144, 0.2827, 0.411, 0.25, 0.4079, 0.2186, 0.4144, 0.2173, 0.4177, 0.25, 0.4079, 0.2186, 0.3987, 0.1884, 0.4049, 0.1858, 0.4144, 0.2173, 0.3987, 0.1884, 0.3838, 0.1606, 0.3894, 0.1569, 0.4049, 0.1858, 0.3838, 0.1606, 0.3638, 0.1362, 0.3685, 0.1315, 0.3894, 0.1569, 0.3638, 0.1362, 0.3394, 0.1162, 0.3431, 0.1106, 0.3685, 0.1315, 0.3394, 0.1162, 0.3116, 0.1013, 0.3142, 0.09511, 0.3431, 0.1106, 0.3116, 0.1013, 0.2814, 0.09214, 0.2827, 0.08557, 0.3142, 0.09511, 0.2814, 0.09214, 0.25, 0.08905, 0.25, 0.08235, 0.2827, 0.08557, 0.25, 0.08905, 0.2186, 0.09214, 0.2173, 0.08557, 0.25, 0.08235, 0.2186, 0.09214, 0.1884, 0.1013, 0.1858, 0.09511, 0.2173, 0.08557, 0.1884, 0.1013, 0.1606, 0.1162, 0.1569, 0.1106, 0.1858, 0.09511, 0.1606, 0.1162, 0.1362, 0.1362, 0.1315, 0.1315, 0.1569, 0.1106, 0.1362, 0.1362, 0.1162, 0.1606, 0.1106, 0.1569, 0.1315, 0.1315, 0.1162, 0.1606, 0.1013, 0.1884, 0.09511, 0.1858, 0.1106, 0.1569, 0.1013, 0.1884, 0.09214, 0.2186, 0.08557, 0.2173, 0.09511, 0.1858, 0.09214, 0.2186, 0.08905, 0.25, 0.08235, 0.25, 0.08557, 0.2173, 0.08905, 0.25, 0.09214, 0.2814, 0.08557, 0.2827, 0.08235, 0.25, 0.09214, 0.2814, 0.1013, 0.3116, 0.09511, 0.3142, 0.08557, 0.2827, 0.1013, 0.3116, 0.1162, 0.3394, 0.1106, 0.3431, 0.09511, 0.3142, 0.1162, 0.3394, 0.1362, 0.3638, 0.1315, 0.3685, 0.1106, 0.3431, 0.1362, 0.3638, 0.1606, 0.3838, 0.1569, 0.3894, 0.1315, 0.3685, 0.1606, 0.3838, 0.1884, 0.3987, 0.1858, 0.4049, 0.1569, 0.3894, 0.1884, 0.3987, 0.2186, 0.4079, 0.2173, 0.4144, 0.1858, 0.4049, 0.2186, 0.4079, 0.25, 0.411, 0.25, 0.4177, 0.2173, 0.4144, 0.25, 0.3641, 0.2277, 0.3619, 0.2277, 0.3619, 0.25, 0.3641, 0.1693, 0.3307, 0.1552, 0.3134, 0.1552, 0.3134, 0.1693, 0.3307, 0.2723, 0.1381, 0.2937, 0.1446, 0.2937, 0.1446, 0.2723, 0.1381, 0.2705, 0.3531, 0.25, 0.3551, 0.2295, 0.3531, 0.2098, 0.3471, 0.1916, 0.3374, 0.1757, 0.3243, 0.1626, 0.3084, 0.1529, 0.2902, 0.1469, 0.2705, 0.1449, 0.25, 0.1469, 0.2295, 0.1529, 0.2098, 0.1626, 0.1916, 0.1757, 0.1757, 0.1916, 0.1626, 0.2098, 0.1529, 0.2295, 0.1469, 0.25, 0.1449, 0.2705, 0.1469, 0.2902, 0.1529, 0.3084, 0.1626, 0.3243, 0.1757, 0.3374, 0.1916, 0.3471, 0.2098, 0.3531, 0.2295, 0.3551, 0.25, 0.3531, 0.2705, 0.3471, 0.2902, 0.3374, 0.3084, 0.3243, 0.3243, 0.3084, 0.3374, 0.2902, 0.3471, 0.1866, 0.3448, 0.1693, 0.3307, 0.1693, 0.3307, 0.1866, 0.3448, 0.25, 0.1359, 0.2723, 0.1381, 0.2723, 0.1381, 0.25, 0.1359, 0.3134, 0.3448, 0.2937, 0.3554, 0.2937, 0.3554, 0.3134, 0.3448, 0.2063, 0.3554, 0.1866, 0.3448, 0.1866, 0.3448, 0.2063, 0.3554, 0.2277, 0.1381, 0.25, 0.1359, 0.25, 0.1359, 0.2277, 0.1381, 0.3307, 0.3307, 0.3134, 0.3448, 0.3134, 0.3448, 0.3307, 0.3307, 0.2277, 0.3619, 0.2063, 0.3554, 0.2063, 0.3554, 0.2277, 0.3619, 0.2063, 0.1446, 0.2277, 0.1381, 0.2277, 0.1381, 0.2063, 0.1446, 0.3448, 0.3134, 0.3307, 0.3307, 0.3307, 0.3307, 0.3448, 0.3134, 0.1866, 0.1552, 0.2063, 0.1446, 0.2063, 0.1446, 0.1866, 0.1552, 0.3554, 0.2937, 0.3448, 0.3134, 0.3448, 0.3134, 0.3554, 0.2937, 0.2937, 0.3554, 0.2723, 0.3619, 0.2723, 0.3619, 0.2937, 0.3554, 0.1693, 0.1693, 0.1866, 0.1552, 0.1866, 0.1552, 0.1693, 0.1693, 0.3619, 0.2723, 0.3554, 0.2937, 0.3554, 0.2937, 0.3619, 0.2723, 0.1552, 0.1866, 0.1693, 0.1693, 0.1693, 0.1693, 0.1552, 0.1866, 0.3641, 0.25, 0.3619, 0.2723, 0.3619, 0.2723, 0.3641, 0.25, 0.1446, 0.2063, 0.1552, 0.1866, 0.1552, 0.1866, 0.1446, 0.2063, 0.3619, 0.2277, 0.3641, 0.25, 0.3641, 0.25, 0.3619, 0.2277, 0.1381, 0.2277, 0.1446, 0.2063, 0.1446, 0.2063, 0.1381, 0.2277, 0.3554, 0.2063, 0.3619, 0.2277, 0.3619, 0.2277, 0.3554, 0.2063, 0.1359, 0.25, 0.1381, 0.2277, 0.1381, 0.2277, 0.1359, 0.25, 0.3448, 0.1866, 0.3554, 0.2063, 0.3554, 0.2063, 0.3448, 0.1866, 0.1381, 0.2723, 0.1359, 0.25, 0.1359, 0.25, 0.1381, 0.2723, 0.3307, 0.1693, 0.3448, 0.1866, 0.3448, 0.1866, 0.3307, 0.1693, 0.1446, 0.2937, 0.1381, 0.2723, 0.1381, 0.2723, 0.1446, 0.2937, 0.3134, 0.1552, 0.3307, 0.1693, 0.3307, 0.1693, 0.3134, 0.1552, 0.1552, 0.3134, 0.1446, 0.2937, 0.1446, 0.2937, 0.1552, 0.3134, 0.25, 0.3575, 0.271, 0.3554, 0.2723, 0.3619, 0.25, 0.3641, 0.271, 0.3554, 0.2911, 0.3493, 0.2937, 0.3554, 0.2723, 0.3619, 0.2911, 0.3493, 0.3097, 0.3394, 0.3134, 0.3448, 0.2937, 0.3554, 0.3097, 0.3394, 0.326, 0.326, 0.3307, 0.3307, 0.3134, 0.3448, 0.326, 0.326, 0.3394, 0.3097, 0.3448, 0.3134, 0.3307, 0.3307, 0.3394, 0.3097, 0.3493, 0.2911, 0.3554, 0.2937, 0.3448, 0.3134, 0.3493, 0.2911, 0.3554, 0.271, 0.3619, 0.2723, 0.3554, 0.2937, 0.3554, 0.271, 0.3575, 0.25, 0.3641, 0.25, 0.3619, 0.2723, 0.3575, 0.25, 0.3554, 0.229, 0.3619, 0.2277, 0.3641, 0.25, 0.3554, 0.229, 0.3493, 0.2089, 0.3554, 0.2063, 0.3619, 0.2277, 0.3493, 0.2089, 0.3394, 0.1903, 0.3448, 0.1866, 0.3554, 0.2063, 0.3394, 0.1903, 0.326, 0.174, 0.3307, 0.1693, 0.3448, 0.1866, 0.326, 0.174, 0.3097, 0.1606, 0.3134, 0.1552, 0.3307, 0.1693, 0.3097, 0.1606, 0.2911, 0.1507, 0.2937, 0.1446, 0.3134, 0.1552, 0.2911, 0.1507, 0.271, 0.1446, 0.2723, 0.1381, 0.2937, 0.1446, 0.271, 0.1446, 0.25, 0.1425, 0.25, 0.1359, 0.2723, 0.1381, 0.25, 0.1425, 0.229, 0.1446, 0.2277, 0.1381, 0.25, 0.1359, 0.229, 0.1446, 0.2089, 0.1507, 0.2063, 0.1446, 0.2277, 0.1381, 0.2089, 0.1507, 0.1903, 0.1606, 0.1866, 0.1552, 0.2063, 0.1446, 0.1903, 0.1606, 0.174, 0.174, 0.1693, 0.1693, 0.1866, 0.1552, 0.174, 0.174, 0.1606, 0.1903, 0.1552, 0.1866, 0.1693, 0.1693, 0.1606, 0.1903, 0.1507, 0.2089, 0.1446, 0.2063, 0.1552, 0.1866, 0.1507, 0.2089, 0.1446, 0.229, 0.1381, 0.2277, 0.1446, 0.2063, 0.1446, 0.229, 0.1425, 0.25, 0.1359, 0.25, 0.1381, 0.2277, 0.1425, 0.25, 0.1446, 0.271, 0.1381, 0.2723, 0.1359, 0.25, 0.1446, 0.271, 0.1507, 0.2911, 0.1446, 0.2937, 0.1381, 0.2723, 0.1507, 0.2911, 0.1606, 0.3097, 0.1552, 0.3134, 0.1446, 0.2937, 0.1606, 0.3097, 0.174, 0.326, 0.1693, 0.3307, 0.1552, 0.3134, 0.174, 0.326, 0.1903, 0.3394, 0.1866, 0.3448, 0.1693, 0.3307, 0.1903, 0.3394, 0.2089, 0.3493, 0.2063, 0.3554, 0.1866, 0.3448, 0.2089, 0.3493, 0.229, 0.3554, 0.2277, 0.3619, 0.2063, 0.3554, 0.229, 0.3554, 0.25, 0.3575, 0.25, 0.3641, 0.2277, 0.3619, 0.2723, 0.3619, 0.25, 0.3641, 0.25, 0.3641, 0.2723, 0.3619, 0.2723, 0.3619, 0.25, 0.3641, 0.25, 0.3641, 0.2723, 0.3619, 0.2723, 0.3619, 0.25, 0.3641, 0.25, 0.3641, 0.2723, 0.3619, 0.1552, 0.3134, 0.1446, 0.2937, 0.1446, 0.2937, 0.1552, 0.3134, 0.1552, 0.3134, 0.1446, 0.2937, 0.1446, 0.2937, 0.1552, 0.3134, 0.3134, 0.1552, 0.3307, 0.1693, 0.3307, 0.1693, 0.3134, 0.1552, 0.3134, 0.1552, 0.3307, 0.1693, 0.3307, 0.1693, 0.3134, 0.1552, 0.1446, 0.2937, 0.1381, 0.2723, 0.1381, 0.2723, 0.1446, 0.2937, 0.1446, 0.2937, 0.1381, 0.2723, 0.1381, 0.2723, 0.1446, 0.2937, 0.3307, 0.1693, 0.3448, 0.1866, 0.3448, 0.1866, 0.3307, 0.1693, 0.3307, 0.1693, 0.3448, 0.1866, 0.3448, 0.1866, 0.3307, 0.1693, 0.1381, 0.2723, 0.1359, 0.25, 0.1359, 0.25, 0.1381, 0.2723, 0.1381, 0.2723, 0.1359, 0.25, 0.1359, 0.25, 0.1381, 0.2723, 0.3448, 0.1866, 0.3554, 0.2063, 0.3554, 0.2063, 0.3448, 0.1866, 0.3619, 0.2277, 0.3554, 0.2063, 0.3554, 0.2063, 0.3619, 0.2277, 0.1359, 0.25, 0.1381, 0.2277, 0.1381, 0.2277, 0.1359, 0.25, 0.1359, 0.25, 0.1381, 0.2277, 0.1381, 0.2277, 0.1359, 0.25, 0.3554, 0.2063, 0.3619, 0.2277, 0.3619, 0.2277, 0.3554, 0.2063, 0.1381, 0.2277, 0.1446, 0.2063, 0.1446, 0.2063, 0.1381, 0.2277, 0.1381, 0.2277, 0.1446, 0.2063, 0.1446, 0.2063, 0.1381, 0.2277, 0.3619, 0.2277, 0.3641, 0.25, 0.3641, 0.25, 0.3619, 0.2277, 0.1446, 0.2063, 0.1552, 0.1866, 0.1552, 0.1866, 0.1446, 0.2063, 0.1446, 0.2063, 0.1552, 0.1866, 0.1552, 0.1866, 0.1446, 0.2063, 0.3641, 0.25, 0.3619, 0.2723, 0.3619, 0.2723, 0.3641, 0.25, 0.1552, 0.1866, 0.1693, 0.1693, 0.1693, 0.1693, 0.1552, 0.1866, 0.1552, 0.1866, 0.1693, 0.1693, 0.1693, 0.1693, 0.1552, 0.1866, 0.3619, 0.2723, 0.3554, 0.2937, 0.3554, 0.2937, 0.3619, 0.2723, 0.1693, 0.1693, 0.1866, 0.1552, 0.1866, 0.1552, 0.1693, 0.1693, 0.1693, 0.1693, 0.1866, 0.1552, 0.1866, 0.1552, 0.1693, 0.1693, 0.2937, 0.3554, 0.2723, 0.3619, 0.2723, 0.3619, 0.2937, 0.3554, 0.2937, 0.3554, 0.2723, 0.3619, 0.2723, 0.3619, 0.2937, 0.3554, 0.3554, 0.2937, 0.3448, 0.3134, 0.3448, 0.3134, 0.3554, 0.2937, 0.1866, 0.1552, 0.2063, 0.1446, 0.2063, 0.1446, 0.1866, 0.1552, 0.1866, 0.1552, 0.2063, 0.1446, 0.2063, 0.1446, 0.1866, 0.1552, 0.3448, 0.3134, 0.3307, 0.3307, 0.3307, 0.3307, 0.3448, 0.3134, 0.2063, 0.1446, 0.2277, 0.1381, 0.2277, 0.1381, 0.2063, 0.1446, 0.2063, 0.1446, 0.2277, 0.1381, 0.2277, 0.1381, 0.2063, 0.1446, 0.2277, 0.3619, 0.2063, 0.3554, 0.2063, 0.3554, 0.2277, 0.3619, 0.2277, 0.3619, 0.2063, 0.3554, 0.2063, 0.3554, 0.2277, 0.3619, 0.3307, 0.3307, 0.3134, 0.3448, 0.3134, 0.3448, 0.3307, 0.3307, 0.3307, 0.3307, 0.3134, 0.3448, 0.3134, 0.3448, 0.3307, 0.3307, 0.2277, 0.1381, 0.25, 0.1359, 0.25, 0.1359, 0.2277, 0.1381, 0.2277, 0.1381, 0.25, 0.1359, 0.25, 0.1359, 0.2277, 0.1381, 0.2063, 0.3554, 0.1866, 0.3448, 0.1866, 0.3448, 0.2063, 0.3554, 0.2063, 0.3554, 0.1866, 0.3448, 0.1866, 0.3448, 0.2063, 0.3554, 0.3134, 0.3448, 0.2937, 0.3554, 0.2937, 0.3554, 0.3134, 0.3448, 0.3134, 0.3448, 0.2937, 0.3554, 0.2937, 0.3554, 0.3134, 0.3448, 0.25, 0.1359, 0.2723, 0.1381, 0.2723, 0.1381, 0.25, 0.1359, 0.25, 0.1359, 0.2723, 0.1381, 0.2723, 0.1381, 0.25, 0.1359, 0.1866, 0.3448, 0.1693, 0.3307, 0.1693, 0.3307, 0.1866, 0.3448, 0.1866, 0.3448, 0.1693, 0.3307, 0.1693, 0.3307, 0.1866, 0.3448, 0.2723, 0.1381, 0.2937, 0.1446, 0.2937, 0.1446, 0.2723, 0.1381, 0.2723, 0.1381, 0.2937, 0.1446, 0.2937, 0.1446, 0.2723, 0.1381, 0.1693, 0.3307, 0.1552, 0.3134, 0.1552, 0.3134, 0.1693, 0.3307, 0.1693, 0.3307, 0.1552, 0.3134, 0.1552, 0.3134, 0.1693, 0.3307, 0.25, 0.3641, 0.2277, 0.3619, 0.2277, 0.3619, 0.25, 0.3641, 0.25, 0.3641, 0.2277, 0.3619, 0.2277, 0.3619, 0.25, 0.3641, 0.2937, 0.1446, 0.3134, 0.1552, 0.3134, 0.1552, 0.2937, 0.1446, 0.2937, 0.1446, 0.3134, 0.1552, 0.3134, 0.1552, 0.2937, 0.1446, 0.9688, 0.5064, 0.9688, 0.9513, 0.9375, 0.9513, 0.9375, 0.5064, 1.0, 0.5064, 1.0, 0.9513, 0.9688, 0.9513, 0.9688, 0.5064, 0.0625, 0.5064, 0.0625, 0.9513, 0.03125, 0.9513, 0.03125, 0.5064, 0.09375, 0.5064, 0.09375, 0.9513, 0.0625, 0.9513, 0.0625, 0.5064, 0.125, 0.5064, 0.125, 0.9513, 0.09375, 0.9513, 0.09375, 0.5064, 0.1562, 0.5064, 0.1562, 0.9513, 0.125, 0.9513, 0.125, 0.5064, 0.1875, 0.5064, 0.1875, 0.9513, 0.1562, 0.9513, 0.1562, 0.5064, 0.2188, 0.5064, 0.2188, 0.9513, 0.1875, 0.9513, 0.1875, 0.5064, 0.25, 0.5064, 0.25, 0.9513, 0.2188, 0.9513, 0.2188, 0.5064, 0.2812, 0.5064, 0.2812, 0.9513, 0.25, 0.9513, 0.25, 0.5064, 0.3125, 0.5064, 0.3125, 0.9513, 0.2812, 0.9513, 0.2812, 0.5064, 0.3438, 0.5064, 0.3438, 0.9513, 0.3125, 0.9513, 0.3125, 0.5064, 0.375, 0.5064, 0.375, 0.9513, 0.3438, 0.9513, 0.3438, 0.5064, 0.4062, 0.5064, 0.4062, 0.9513, 0.375, 0.9513, 0.375, 0.5064, 0.4375, 0.5064, 0.4375, 0.9513, 0.4062, 0.9513, 0.4062, 0.5064, 0.4688, 0.5064, 0.4688, 0.9513, 0.4375, 0.9513, 0.4375, 0.5064, 0.5, 0.5064, 0.5, 0.9513, 0.4688, 0.9513, 0.4688, 0.5064, 0.5312, 0.5064, 0.5312, 0.9513, 0.5, 0.9513, 0.5, 0.5064, 0.5625, 0.5064, 0.5625, 0.9513, 0.5312, 0.9513, 0.5312, 0.5064, 0.5938, 0.5064, 0.5938, 0.9513, 0.5625, 0.9513, 0.5625, 0.5064, 0.625, 0.5064, 0.625, 0.9513, 0.5938, 0.9513, 0.5938, 0.5064, 0.6563, 0.5064, 0.6562, 0.9513, 0.625, 0.9513, 0.625, 0.5064, 0.6875, 0.5064, 0.6875, 0.9513, 0.6562, 0.9513, 0.6563, 0.5064, 0.7188, 0.5064, 0.7188, 0.9513, 0.6875, 0.9513, 0.6875, 0.5064, 0.75, 0.5064, 0.75, 0.9513, 0.7188, 0.9513, 0.7188, 0.5064, 0.7812, 0.5064, 0.7812, 0.9513, 0.75, 0.9513, 0.75, 0.5064, 0.8125, 0.5064, 0.8125, 0.9513, 0.7812, 0.9513, 0.7812, 0.5064, 0.8438, 0.5064, 0.8438, 0.9513, 0.8125, 0.9513, 0.8125, 0.5064, 0.875, 0.5064, 0.875, 0.9513, 0.8438, 0.9513, 0.8438, 0.5064, 0.9063, 0.5064, 0.9062, 0.9513, 0.875, 0.9513, 0.875, 0.5064, 0.9375, 0.5064, 0.9375, 0.9513, 0.9062, 0.9513, 0.9063, 0.5064, 0.03125, 0.5064, 0.03125, 0.9513, 0.0, 0.9513, 0.0, 0.5064, 0.25, 0.49, 0.2032, 0.4854, 0.2045, 0.4787, 0.25, 0.4832, 0.2032, 0.4854, 0.1582, 0.4717, 0.1608, 0.4655, 0.2045, 0.4787, 0.1582, 0.4717, 0.1167, 0.4496, 0.1204, 0.4439, 0.1608, 0.4655, 0.1167, 0.4496, 0.08029, 0.4197, 0.0851, 0.4149, 0.1204, 0.4439, 0.08029, 0.4197, 0.05045, 0.3833, 0.05609, 0.3796, 0.0851, 0.4149, 0.05045, 0.3833, 0.02827, 0.3418, 0.03454, 0.3392, 0.05609, 0.3796, 0.02827, 0.3418, 0.01461, 0.2968, 0.02127, 0.2955, 0.03454, 0.3392, 0.01461, 0.2968, 0.01, 0.25, 0.01679, 0.25, 0.02127, 0.2955, 0.01, 0.25, 0.01461, 0.2032, 0.02127, 0.2045, 0.01679, 0.25, 0.01461, 0.2032, 0.02827, 0.1582, 0.03454, 0.1608, 0.02127, 0.2045, 0.02827, 0.1582, 0.05045, 0.1167, 0.05609, 0.1204, 0.03454, 0.1608, 0.05045, 0.1167, 0.08029, 0.08029, 0.0851, 0.0851, 0.05609, 0.1204, 0.08029, 0.08029, 0.1167, 0.05045, 0.1204, 0.05609, 0.0851, 0.0851, 0.1167, 0.05045, 0.1582, 0.02827, 0.1608, 0.03454, 0.1204, 0.05609, 0.1582, 0.02827, 0.2032, 0.01461, 0.2045, 0.02127, 0.1608, 0.03454, 0.2032, 0.01461, 0.25, 0.01, 0.25, 0.01679, 0.2045, 0.02127, 0.25, 0.01, 0.2968, 0.01461, 0.2955, 0.02127, 0.25, 0.01679, 0.2968, 0.01461, 0.3418, 0.02827, 0.3392, 0.03454, 0.2955, 0.02127, 0.3418, 0.02827, 0.3833, 0.05045, 0.3796, 0.05609, 0.3392, 0.03454, 0.3833, 0.05045, 0.4197, 0.08029, 0.4149, 0.0851, 0.3796, 0.05609, 0.4197, 0.08029, 0.4496, 0.1167, 0.4439, 0.1204, 0.4149, 0.0851, 0.4496, 0.1167, 0.4717, 0.1582, 0.4655, 0.1608, 0.4439, 0.1204, 0.4717, 0.1582, 0.4854, 0.2032, 0.4787, 0.2045, 0.4655, 0.1608, 0.4854, 0.2032, 0.49, 0.25, 0.4832, 0.25, 0.4787, 0.2045, 0.49, 0.25, 0.4854, 0.2968, 0.4787, 0.2955, 0.4832, 0.25, 0.4854, 0.2968, 0.4717, 0.3418, 0.4655, 0.3392, 0.4787, 0.2955, 0.4717, 0.3418, 0.4496, 0.3833, 0.4439, 0.3796, 0.4655, 0.3392, 0.4496, 0.3833, 0.4197, 0.4197, 0.4149, 0.4149, 0.4439, 0.3796, 0.4197, 0.4197, 0.3833, 0.4496, 0.3796, 0.4439, 0.4149, 0.4149, 0.3833, 0.4496, 0.3418, 0.4717, 0.3392, 0.4655, 0.3796, 0.4439, 0.3418, 0.4717, 0.2968, 0.4854, 0.2955, 0.4787, 0.3392, 0.4655, 0.2968, 0.4854, 0.25, 0.49, 0.25, 0.4832, 0.2955, 0.4787, 0.25, 0.4832, 0.2045, 0.4787, 0.2163, 0.4194, 0.25, 0.4228, 0.2045, 0.4787, 0.1608, 0.4655, 0.1839, 0.4096, 0.2163, 0.4194, 0.1608, 0.4655, 0.1204, 0.4439, 0.154, 0.3936, 0.1839, 0.4096, 0.1204, 0.4439, 0.0851, 0.4149, 0.1278, 0.3722, 0.154, 0.3936, 0.0851, 0.4149, 0.05609, 0.3796, 0.1064, 0.346, 0.1278, 0.3722, 0.05609, 0.3796, 0.03454, 0.3392, 0.09039, 0.3161, 0.1064, 0.346, 0.03454, 0.3392, 0.02127, 0.2955, 0.08056, 0.2837, 0.09039, 0.3161, 0.02127, 0.2955, 0.01679, 0.25, 0.07724, 0.25, 0.08056, 0.2837, 0.01679, 0.25, 0.02127, 0.2045, 0.08056, 0.2163, 0.07724, 0.25, 0.02127, 0.2045, 0.03454, 0.1608, 0.09039, 0.1839, 0.08056, 0.2163, 0.03454, 0.1608, 0.05609, 0.1204, 0.1064, 0.154, 0.09039, 0.1839, 0.05609, 0.1204, 0.0851, 0.0851, 0.1278, 0.1278, 0.1064, 0.154, 0.0851, 0.0851, 0.1204, 0.05609, 0.154, 0.1064, 0.1278, 0.1278, 0.1204, 0.05609, 0.1608, 0.03454, 0.1839, 0.09039, 0.154, 0.1064, 0.1608, 0.03454, 0.2045, 0.02127, 0.2163, 0.08056, 0.1839, 0.09039, 0.2045, 0.02127, 0.25, 0.01679, 0.25, 0.07724, 0.2163, 0.08056, 0.25, 0.01679, 0.2955, 0.02127, 0.2837, 0.08056, 0.25, 0.07724, 0.2955, 0.02127, 0.3392, 0.03454, 0.3161, 0.09039, 0.2837, 0.08056, 0.3392, 0.03454, 0.3796, 0.05609, 0.346, 0.1064, 0.3161, 0.09039, 0.3796, 0.05609, 0.4149, 0.0851, 0.3722, 0.1278, 0.346, 0.1064, 0.4149, 0.0851, 0.4439, 0.1204, 0.3936, 0.154, 0.3722, 0.1278, 0.4439, 0.1204, 0.4655, 0.1608, 0.4096, 0.1839, 0.3936, 0.154, 0.4655, 0.1608, 0.4787, 0.2045, 0.4194, 0.2163, 0.4096, 0.1839, 0.4787, 0.2045, 0.4832, 0.25, 0.4228, 0.25, 0.4194, 0.2163, 0.4832, 0.25, 0.4787, 0.2955, 0.4194, 0.2837, 0.4228, 0.25, 0.4787, 0.2955, 0.4655, 0.3392, 0.4096, 0.3161, 0.4194, 0.2837, 0.4655, 0.3392, 0.4439, 0.3796, 0.3936, 0.346, 0.4096, 0.3161, 0.4439, 0.3796, 0.4149, 0.4149, 0.3722, 0.3722, 0.3936, 0.346, 0.4149, 0.4149, 0.3796, 0.4439, 0.346, 0.3936, 0.3722, 0.3722, 0.3796, 0.4439, 0.3392, 0.4655, 0.3161, 0.4096, 0.346, 0.3936, 0.3392, 0.4655, 0.2955, 0.4787, 0.2837, 0.4194, 0.3161, 0.4096, 0.2955, 0.4787, 0.25, 0.4832, 0.25, 0.4228, 0.2837, 0.4194, 0.227, 0.3658, 0.25, 0.3681, 0.25, 0.411, 0.2186, 0.4079, 0.2048, 0.3591, 0.227, 0.3658, 0.2186, 0.4079, 0.1884, 0.3987, 0.1844, 0.3482, 0.2048, 0.3591, 0.1884, 0.3987, 0.1606, 0.3838, 0.1665, 0.3335, 0.1844, 0.3482, 0.1606, 0.3838, 0.1362, 0.3638, 0.1518, 0.3156, 0.1665, 0.3335, 0.1362, 0.3638, 0.1162, 0.3394, 0.1409, 0.2952, 0.1518, 0.3156, 0.1162, 0.3394, 0.1013, 0.3116, 0.1342, 0.273, 0.1409, 0.2952, 0.1013, 0.3116, 0.09214, 0.2814, 0.1319, 0.25, 0.1342, 0.273, 0.09214, 0.2814, 0.08905, 0.25, 0.1342, 0.227, 0.1319, 0.25, 0.08905, 0.25, 0.09214, 0.2186, 0.1409, 0.2048, 0.1342, 0.227, 0.09214, 0.2186, 0.1013, 0.1884, 0.1518, 0.1844, 0.1409, 0.2048, 0.1013, 0.1884, 0.1162, 0.1606, 0.1665, 0.1665, 0.1518, 0.1844, 0.1162, 0.1606, 0.1362, 0.1362, 0.1844, 0.1518, 0.1665, 0.1665, 0.1362, 0.1362, 0.1606, 0.1162, 0.2048, 0.1409, 0.1844, 0.1518, 0.1606, 0.1162, 0.1884, 0.1013, 0.227, 0.1342, 0.2048, 0.1409, 0.1884, 0.1013, 0.2186, 0.09214, 0.25, 0.1319, 0.227, 0.1342, 0.2186, 0.09214, 0.25, 0.08905, 0.273, 0.1342, 0.25, 0.1319, 0.25, 0.08905, 0.2814, 0.09214, 0.2952, 0.1409, 0.273, 0.1342, 0.2814, 0.09214, 0.3116, 0.1013, 0.3156, 0.1518, 0.2952, 0.1409, 0.3116, 0.1013, 0.3394, 0.1162, 0.3335, 0.1665, 0.3156, 0.1518, 0.3394, 0.1162, 0.3638, 0.1362, 0.3482, 0.1844, 0.3335, 0.1665, 0.3638, 0.1362, 0.3838, 0.1606, 0.3591, 0.2048, 0.3482, 0.1844, 0.3838, 0.1606, 0.3987, 0.1884, 0.3658, 0.227, 0.3591, 0.2048, 0.3987, 0.1884, 0.4079, 0.2186, 0.3681, 0.25, 0.3658, 0.227, 0.4079, 0.2186, 0.411, 0.25, 0.3658, 0.273, 0.3681, 0.25, 0.411, 0.25, 0.4079, 0.2814, 0.3591, 0.2952, 0.3658, 0.273, 0.4079, 0.2814, 0.3987, 0.3116, 0.3482, 0.3156, 0.3591, 0.2952, 0.3987, 0.3116, 0.3838, 0.3394, 0.3335, 0.3335, 0.3482, 0.3156, 0.3838, 0.3394, 0.3638, 0.3638, 0.3156, 0.3482, 0.3335, 0.3335, 0.3638, 0.3638, 0.3394, 0.3838, 0.2952, 0.3591, 0.3156, 0.3482, 0.3394, 0.3838, 0.3116, 0.3987, 0.273, 0.3658, 0.2952, 0.3591, 0.3116, 0.3987, 0.2814, 0.4079, 0.25, 0.3681, 0.273, 0.3658, 0.2814, 0.4079, 0.25, 0.411, 0.25, 0.3641, 0.2723, 0.3619, 0.273, 0.3658, 0.25, 0.3681, 0.2723, 0.3619, 0.2937, 0.3554, 0.2952, 0.3591, 0.273, 0.3658, 0.2937, 0.3554, 0.3134, 0.3448, 0.3156, 0.3482, 0.2952, 0.3591, 0.3134, 0.3448, 0.3307, 0.3307, 0.3335, 0.3335, 0.3156, 0.3482, 0.3307, 0.3307, 0.3448, 0.3134, 0.3482, 0.3156, 0.3335, 0.3335, 0.3448, 0.3134, 0.3554, 0.2937, 0.3591, 0.2952, 0.3482, 0.3156, 0.3554, 0.2937, 0.3619, 0.2723, 0.3658, 0.273, 0.3591, 0.2952, 0.3619, 0.2723, 0.3641, 0.25, 0.3681, 0.25, 0.3658, 0.273, 0.3641, 0.25, 0.3619, 0.2277, 0.3658, 0.227, 0.3681, 0.25, 0.3619, 0.2277, 0.3554, 0.2063, 0.3591, 0.2048, 0.3658, 0.227, 0.3554, 0.2063, 0.3448, 0.1866, 0.3482, 0.1844, 0.3591, 0.2048, 0.3448, 0.1866, 0.3307, 0.1693, 0.3335, 0.1665, 0.3482, 0.1844, 0.3307, 0.1693, 0.3134, 0.1552, 0.3156, 0.1518, 0.3335, 0.1665, 0.3134, 0.1552, 0.2937, 0.1446, 0.2952, 0.1409, 0.3156, 0.1518, 0.2937, 0.1446, 0.2723, 0.1381, 0.273, 0.1342, 0.2952, 0.1409, 0.2723, 0.1381, 0.25, 0.1359, 0.25, 0.1319, 0.273, 0.1342, 0.25, 0.1359, 0.2277, 0.1381, 0.227, 0.1342, 0.25, 0.1319, 0.2277, 0.1381, 0.2063, 0.1446, 0.2048, 0.1409, 0.227, 0.1342, 0.2063, 0.1446, 0.1866, 0.1552, 0.1844, 0.1518, 0.2048, 0.1409, 0.1866, 0.1552, 0.1693, 0.1693, 0.1665, 0.1665, 0.1844, 0.1518, 0.1693, 0.1693, 0.1552, 0.1866, 0.1518, 0.1844, 0.1665, 0.1665, 0.1552, 0.1866, 0.1446, 0.2063, 0.1409, 0.2048, 0.1518, 0.1844, 0.1446, 0.2063, 0.1381, 0.2277, 0.1342, 0.227, 0.1409, 0.2048, 0.1381, 0.2277, 0.1359, 0.25, 0.1319, 0.25, 0.1342, 0.227, 0.1359, 0.25, 0.1381, 0.2723, 0.1342, 0.273, 0.1319, 0.25, 0.1381, 0.2723, 0.1446, 0.2937, 0.1409, 0.2952, 0.1342, 0.273, 0.1446, 0.2937, 0.1552, 0.3134, 0.1518, 0.3156, 0.1409, 0.2952, 0.1552, 0.3134, 0.1693, 0.3307, 0.1665, 0.3335, 0.1518, 0.3156, 0.1693, 0.3307, 0.1866, 0.3448, 0.1844, 0.3482, 0.1665, 0.3335, 0.1866, 0.3448, 0.2063, 0.3554, 0.2048, 0.3591, 0.1844, 0.3482, 0.2063, 0.3554, 0.2277, 0.3619, 0.227, 0.3658, 0.2048, 0.3591, 0.2277, 0.3619, 0.25, 0.3641, 0.25, 0.3681, 0.227, 0.3658, 0.2937, 0.1446, 0.3134, 0.1552, 0.3134, 0.1552, 0.2937, 0.1446, 0.25, 0.3641, 0.2277, 0.3619, 0.2277, 0.3619, 0.25, 0.3641, 0.1693, 0.3307, 0.1552, 0.3134, 0.1552, 0.3134, 0.1693, 0.3307, 0.2723, 0.1381, 0.2937, 0.1446, 0.2937, 0.1446, 0.2723, 0.1381, 0.1866, 0.3448, 0.1693, 0.3307, 0.1693, 0.3307, 0.1866, 0.3448, 0.25, 0.1359, 0.2723, 0.1381, 0.2723, 0.1381, 0.25, 0.1359, 0.3134, 0.3448, 0.2937, 0.3554, 0.2937, 0.3554, 0.3134, 0.3448, 0.2063, 0.3554, 0.1866, 0.3448, 0.1866, 0.3448, 0.2063, 0.3554, 0.2277, 0.1381, 0.25, 0.1359, 0.25, 0.1359, 0.2277, 0.1381, 0.3307, 0.3307, 0.3134, 0.3448, 0.3134, 0.3448, 0.3307, 0.3307, 0.2277, 0.3619, 0.2063, 0.3554, 0.2063, 0.3554, 0.2277, 0.3619, 0.2063, 0.1446, 0.2277, 0.1381, 0.2277, 0.1381, 0.2063, 0.1446, 0.3448, 0.3134, 0.3307, 0.3307, 0.3307, 0.3307, 0.3448, 0.3134, 0.1866, 0.1552, 0.2063, 0.1446, 0.2063, 0.1446, 0.1866, 0.1552, 0.3554, 0.2937, 0.3448, 0.3134, 0.3448, 0.3134, 0.3554, 0.2937, 0.2937, 0.3554, 0.2723, 0.3619, 0.2723, 0.3619, 0.2937, 0.3554, 0.1693, 0.1693, 0.1866, 0.1552, 0.1866, 0.1552, 0.1693, 0.1693, 0.3619, 0.2723, 0.3554, 0.2937, 0.3554, 0.2937, 0.3619, 0.2723, 0.1552, 0.1866, 0.1693, 0.1693, 0.1693, 0.1693, 0.1552, 0.1866, 0.3641, 0.25, 0.3619, 0.2723, 0.3619, 0.2723, 0.3641, 0.25, 0.1446, 0.2063, 0.1552, 0.1866, 0.1552, 0.1866, 0.1446, 0.2063, 0.3619, 0.2277, 0.3641, 0.25, 0.3641, 0.25, 0.3619, 0.2277, 0.1381, 0.2277, 0.1446, 0.2063, 0.1446, 0.2063, 0.1381, 0.2277, 0.3554, 0.2063, 0.3619, 0.2277, 0.3619, 0.2277, 0.3554, 0.2063, 0.1359, 0.25, 0.1381, 0.2277, 0.1381, 0.2277, 0.1359, 0.25, 0.3448, 0.1866, 0.3554, 0.2063, 0.3554, 0.2063, 0.3448, 0.1866, 0.1381, 0.2723, 0.1359, 0.25, 0.1359, 0.25, 0.1381, 0.2723, 0.3307, 0.1693, 0.3448, 0.1866, 0.3448, 0.1866, 0.3307, 0.1693, 0.1446, 0.2937, 0.1381, 0.2723, 0.1381, 0.2723, 0.1446, 0.2937, 0.3134, 0.1552, 0.3307, 0.1693, 0.3307, 0.1693, 0.3134, 0.1552, 0.1552, 0.3134, 0.1446, 0.2937, 0.1446, 0.2937, 0.1552, 0.3134, 0.2723, 0.3619, 0.25, 0.3641, 0.25, 0.3641, 0.2723, 0.3619, 0.2723, 0.3619, 0.25, 0.3641, 0.25, 0.3641, 0.2723, 0.3619, 0.1552, 0.3134, 0.1446, 0.2937, 0.1446, 0.2937, 0.1552, 0.3134, 0.3134, 0.1552, 0.3307, 0.1693, 0.3307, 0.1693, 0.3134, 0.1552, 0.1446, 0.2937, 0.1381, 0.2723, 0.1381, 0.2723, 0.1446, 0.2937, 0.3307, 0.1693, 0.3448, 0.1866, 0.3448, 0.1866, 0.3307, 0.1693, 0.1381, 0.2723, 0.1359, 0.25, 0.1359, 0.25, 0.1381, 0.2723, 0.3448, 0.1866, 0.3554, 0.2063, 0.3554, 0.2063, 0.3448, 0.1866, 0.1359, 0.25, 0.1381, 0.2277, 0.1381, 0.2277, 0.1359, 0.25, 0.3554, 0.2063, 0.3619, 0.2277, 0.3619, 0.2277, 0.3554, 0.2063, 0.1381, 0.2277, 0.1446, 0.2063, 0.1446, 0.2063, 0.1381, 0.2277, 0.3619, 0.2277, 0.3641, 0.25, 0.3641, 0.25, 0.3619, 0.2277, 0.1446, 0.2063, 0.1552, 0.1866, 0.1552, 0.1866, 0.1446, 0.2063, 0.3641, 0.25, 0.3619, 0.2723, 0.3619, 0.2723, 0.3641, 0.25, 0.1552, 0.1866, 0.1693, 0.1693, 0.1693, 0.1693, 0.1552, 0.1866, 0.3619, 0.2723, 0.3554, 0.2937, 0.3554, 0.2937, 0.3619, 0.2723, 0.1693, 0.1693, 0.1866, 0.1552, 0.1866, 0.1552, 0.1693, 0.1693, 0.2937, 0.3554, 0.2723, 0.3619, 0.2723, 0.3619, 0.2937, 0.3554, 0.3554, 0.2937, 0.3448, 0.3134, 0.3448, 0.3134, 0.3554, 0.2937, 0.1866, 0.1552, 0.2063, 0.1446, 0.2063, 0.1446, 0.1866, 0.1552, 0.3448, 0.3134, 0.3307, 0.3307, 0.3307, 0.3307, 0.3448, 0.3134, 0.2063, 0.1446, 0.2277, 0.1381, 0.2277, 0.1381, 0.2063, 0.1446, 0.2277, 0.3619, 0.2063, 0.3554, 0.2063, 0.3554, 0.2277, 0.3619, 0.3307, 0.3307, 0.3134, 0.3448, 0.3134, 0.3448, 0.3307, 0.3307, 0.2277, 0.1381, 0.25, 0.1359, 0.25, 0.1359, 0.2277, 0.1381, 0.2063, 0.3554, 0.1866, 0.3448, 0.1866, 0.3448, 0.2063, 0.3554, 0.3134, 0.3448, 0.2937, 0.3554, 0.2937, 0.3554, 0.3134, 0.3448, 0.25, 0.1359, 0.2723, 0.1381, 0.2723, 0.1381, 0.25, 0.1359, 0.1866, 0.3448, 0.1693, 0.3307, 0.1693, 0.3307, 0.1866, 0.3448, 0.2723, 0.1381, 0.2937, 0.1446, 0.2937, 0.1446, 0.2723, 0.1381, 0.1693, 0.3307, 0.1552, 0.3134, 0.1552, 0.3134, 0.1693, 0.3307, 0.25, 0.3641, 0.2277, 0.3619, 0.2277, 0.3619, 0.25, 0.3641, 0.2937, 0.1446, 0.3134, 0.1552, 0.3134, 0.1552, 0.2937, 0.1446, 0.25, 0.3551, 0.2705, 0.3531, 0.271, 0.3554, 0.25, 0.3575, 0.2705, 0.3531, 0.2902, 0.3471, 0.2911, 0.3493, 0.271, 0.3554, 0.2902, 0.3471, 0.3084, 0.3374, 0.3097, 0.3394, 0.2911, 0.3493, 0.3084, 0.3374, 0.3243, 0.3243, 0.326, 0.326, 0.3097, 0.3394, 0.3243, 0.3243, 0.3374, 0.3084, 0.3394, 0.3097, 0.326, 0.326, 0.3374, 0.3084, 0.3471, 0.2902, 0.3493, 0.2911, 0.3394, 0.3097, 0.3471, 0.2902, 0.3531, 0.2705, 0.3554, 0.271, 0.3493, 0.2911, 0.3531, 0.2705, 0.3551, 0.25, 0.3575, 0.25, 0.3554, 0.271, 0.3551, 0.25, 0.3531, 0.2295, 0.3554, 0.229, 0.3575, 0.25, 0.3531, 0.2295, 0.3471, 0.2098, 0.3493, 0.2089, 0.3554, 0.229, 0.3471, 0.2098, 0.3374, 0.1916, 0.3394, 0.1903, 0.3493, 0.2089, 0.3374, 0.1916, 0.3243, 0.1757, 0.326, 0.174, 0.3394, 0.1903, 0.3243, 0.1757, 0.3084, 0.1626, 0.3097, 0.1606, 0.326, 0.174, 0.3084, 0.1626, 0.2902, 0.1529, 0.2911, 0.1507, 0.3097, 0.1606, 0.2902, 0.1529, 0.2705, 0.1469, 0.271, 0.1446, 0.2911, 0.1507, 0.2705, 0.1469, 0.25, 0.1449, 0.25, 0.1425, 0.271, 0.1446, 0.25, 0.1449, 0.2295, 0.1469, 0.229, 0.1446, 0.25, 0.1425, 0.2295, 0.1469, 0.2098, 0.1529, 0.2089, 0.1507, 0.229, 0.1446, 0.2098, 0.1529, 0.1916, 0.1626, 0.1903, 0.1606, 0.2089, 0.1507, 0.1916, 0.1626, 0.1757, 0.1757, 0.174, 0.174, 0.1903, 0.1606, 0.1757, 0.1757, 0.1626, 0.1916, 0.1606, 0.1903, 0.174, 0.174, 0.1626, 0.1916, 0.1529, 0.2098, 0.1507, 0.2089, 0.1606, 0.1903, 0.1529, 0.2098, 0.1469, 0.2295, 0.1446, 0.229, 0.1507, 0.2089, 0.1469, 0.2295, 0.1449, 0.25, 0.1425, 0.25, 0.1446, 0.229, 0.1449, 0.25, 0.1469, 0.2705, 0.1446, 0.271, 0.1425, 0.25, 0.1469, 0.2705, 0.1529, 0.2902, 0.1507, 0.2911, 0.1446, 0.271, 0.1529, 0.2902, 0.1626, 0.3084, 0.1606, 0.3097, 0.1507, 0.2911, 0.1626, 0.3084, 0.1757, 0.3243, 0.174, 0.326, 0.1606, 0.3097, 0.1757, 0.3243, 0.1916, 0.3374, 0.1903, 0.3394, 0.174, 0.326, 0.1916, 0.3374, 0.2098, 0.3471, 0.2089, 0.3493, 0.1903, 0.3394, 0.2098, 0.3471, 0.2295, 0.3531, 0.229, 0.3554, 0.2089, 0.3493, 0.2295, 0.3531, 0.25, 0.3551, 0.25, 0.3575, 0.229, 0.3554, 0.03125, 0.5, 0.03125, 0.5064, 0.0, 0.5064, 0.0, 0.5, 0.9375, 0.5, 0.9375, 0.5064, 0.9063, 0.5064, 0.9062, 0.5, 0.9062, 0.5, 0.9063, 0.5064, 0.875, 0.5064, 0.875, 0.5, 0.875, 0.5, 0.875, 0.5064, 0.8438, 0.5064, 0.8438, 0.5, 0.8438, 0.5, 0.8438, 0.5064, 0.8125, 0.5064, 0.8125, 0.5, 0.8125, 0.5, 0.8125, 0.5064, 0.7812, 0.5064, 0.7812, 0.5, 0.7812, 0.5, 0.7812, 0.5064, 0.75, 0.5064, 0.75, 0.5, 0.75, 0.5, 0.75, 0.5064, 0.7188, 0.5064, 0.7188, 0.5, 0.7188, 0.5, 0.7188, 0.5064, 0.6875, 0.5064, 0.6875, 0.5, 0.6875, 0.5, 0.6875, 0.5064, 0.6563, 0.5064, 0.6562, 0.5, 0.6562, 0.5, 0.6563, 0.5064, 0.625, 0.5064, 0.625, 0.5, 0.625, 0.5, 0.625, 0.5064, 0.5938, 0.5064, 0.5938, 0.5, 0.5938, 0.5, 0.5938, 0.5064, 0.5625, 0.5064, 0.5625, 0.5, 0.5625, 0.5, 0.5625, 0.5064, 0.5312, 0.5064, 0.5312, 0.5, 0.5312, 0.5, 0.5312, 0.5064, 0.5, 0.5064, 0.5, 0.5, 0.5, 0.5, 0.5, 0.5064, 0.4688, 0.5064, 0.4688, 0.5, 0.4688, 0.5, 0.4688, 0.5064, 0.4375, 0.5064, 0.4375, 0.5, 0.4375, 0.5, 0.4375, 0.5064, 0.4062, 0.5064, 0.4062, 0.5, 0.4062, 0.5, 0.4062, 0.5064, 0.375, 0.5064, 0.375, 0.5, 0.375, 0.5, 0.375, 0.5064, 0.3438, 0.5064, 0.3438, 0.5, 0.3438, 0.5, 0.3438, 0.5064, 0.3125, 0.5064, 0.3125, 0.5, 0.3125, 0.5, 0.3125, 0.5064, 0.2812, 0.5064, 0.2812, 0.5, 0.2812, 0.5, 0.2812, 0.5064, 0.25, 0.5064, 0.25, 0.5, 0.25, 0.5, 0.25, 0.5064, 0.2188, 0.5064, 0.2188, 0.5, 0.2188, 0.5, 0.2188, 0.5064, 0.1875, 0.5064, 0.1875, 0.5, 0.1875, 0.5, 0.1875, 0.5064, 0.1562, 0.5064, 0.1562, 0.5, 0.1562, 0.5, 0.1562, 0.5064, 0.125, 0.5064, 0.125, 0.5, 0.125, 0.5, 0.125, 0.5064, 0.09375, 0.5064, 0.09375, 0.5, 0.09375, 0.5, 0.09375, 0.5064, 0.0625, 0.5064, 0.0625, 0.5, 0.0625, 0.5, 0.0625, 0.5064, 0.03125, 0.5064, 0.03125, 0.5, 1.0, 0.5, 1.0, 0.5064, 0.9688, 0.5064, 0.9688, 0.5, 0.9688, 0.5, 0.9688, 0.5064, 0.9375, 0.5064, 0.9375, 0.5, 0.3554, 0.2937, 0.3453, 0.3126, 0.3453, 0.3126, 0.3554, 0.2937, 0.3554, 0.2063, 0.3619, 0.2277, 0.3619, 0.2277, 0.3554, 0.2063, 0.3554, 0.2937, 0.3619, 0.2723, 0.3619, 0.2723, 0.3554, 0.2937, 0.3554, 0.2063, 0.3453, 0.1874, 0.3453, 0.1874, 0.3554, 0.2063, 0.3619, 0.2723, 0.3554, 0.2937, 0.3554, 0.2937, 0.3619, 0.2723, 0.3307, 0.3307, 0.3448, 0.3134, 0.3448, 0.3134, 0.3307, 0.3307, 0.3453, 0.1874, 0.3453, 0.1874, 0.3448, 0.1866, 0.3448, 0.1866, 0.3554, 0.2063, 0.3453, 0.1874, 0.3448, 0.1866, 0.3554, 0.2063, 0.3453, 0.1874, 0.3554, 0.2063, 0.3554, 0.2063, 0.3448, 0.1866, 0.3619, 0.2277, 0.3554, 0.2063, 0.3554, 0.2063, 0.3619, 0.2277, 0.3554, 0.2063, 0.3619, 0.2277, 0.3619, 0.2277, 0.3554, 0.2063, 0.3641, 0.25, 0.3619, 0.2277, 0.3619, 0.2277, 0.3641, 0.25, 0.3619, 0.2277, 0.3641, 0.25, 0.3641, 0.25, 0.3619, 0.2277, 0.3619, 0.2723, 0.3641, 0.25, 0.3641, 0.25, 0.3619, 0.2723, 0.3641, 0.25, 0.3619, 0.2723, 0.3619, 0.2723, 0.3641, 0.25, 0.3554, 0.2937, 0.3619, 0.2723, 0.3619, 0.2723, 0.3554, 0.2937, 0.3619, 0.2723, 0.3554, 0.2937, 0.3554, 0.2937, 0.3619, 0.2723, 0.3453, 0.3126, 0.3554, 0.2937, 0.3554, 0.2937, 0.3448, 0.3134, 0.3554, 0.2937, 0.3453, 0.3126, 0.3448, 0.3134, 0.3554, 0.2937, 0.3453, 0.3126, 0.3453, 0.3126, 0.3448, 0.3134, 0.3448, 0.3134, 0.3456, 0.188, 0.3554, 0.2063, 0.3554, 0.2063, 0.3456, 0.188, 0.3554, 0.2063, 0.3554, 0.2063, 0.3619, 0.2277, 0.3619, 0.2277, 0.3619, 0.2277, 0.3641, 0.25, 0.3641, 0.25, 0.3619, 0.2277, 0.3641, 0.25, 0.3619, 0.2723, 0.3619, 0.2723, 0.3641, 0.25, 0.3619, 0.2723, 0.3554, 0.2937, 0.3554, 0.2937, 0.3619, 0.2723, 0.3554, 0.2937, 0.3456, 0.312, 0.3456, 0.312, 0.3554, 0.2937, 0.3453, 0.3126, 0.3554, 0.2937, 0.3554, 0.2937, 0.3453, 0.3126, 0.3619, 0.2277, 0.3641, 0.25, 0.3641, 0.25, 0.3619, 0.2277, 0.3453, 0.3126, 0.3453, 0.3126, 0.3453, 0.3126, 0.3453, 0.3126, 0.3641, 0.25, 0.3619, 0.2277, 0.3619, 0.2277, 0.3641, 0.25, 0.3641, 0.25, 0.3619, 0.2723, 0.3619, 0.2723, 0.3641, 0.25, 0.3453, 0.1874, 0.3453, 0.1874, 0.3453, 0.1874, 0.3453, 0.1874, 0.3619, 0.2723, 0.3641, 0.25, 0.3641, 0.25, 0.3619, 0.2723, 0.3453, 0.1874, 0.3554, 0.2063, 0.3554, 0.2063, 0.3453, 0.1874, 0.3453, 0.1874, 0.3554, 0.2063, 0.3554, 0.2063, 0.3453, 0.1874, 0.3619, 0.2723, 0.3641, 0.25, 0.3641, 0.25, 0.3619, 0.2723, 0.3453, 0.1874, 0.3453, 0.1874, 0.3453, 0.1874, 0.3453, 0.1874, 0.3641, 0.25, 0.3619, 0.2723, 0.3619, 0.2723, 0.3641, 0.25, 0.3641, 0.25, 0.3619, 0.2277, 0.3619, 0.2277, 0.3641, 0.25, 0.3453, 0.3126, 0.3453, 0.3126, 0.3453, 0.3126, 0.3453, 0.3126, 0.3619, 0.2277, 0.3641, 0.25, 0.3641, 0.25, 0.3619, 0.2277, 0.3453, 0.3126, 0.3554, 0.2937, 0.3554, 0.2937, 0.3453, 0.3126, 0.3619, 0.2723, 0.3554, 0.2937, 0.3554, 0.2937, 0.3619, 0.2723, 0.3554, 0.2063, 0.3453, 0.1874, 0.3453, 0.1874, 0.3554, 0.2063, 0.3554, 0.2937, 0.3619, 0.2723, 0.3619, 0.2723, 0.3554, 0.2937, 0.3554, 0.2063, 0.3619, 0.2277, 0.3619, 0.2277, 0.3554, 0.2063, 0.3554, 0.2937, 0.3453, 0.3126, 0.3453, 0.3126, 0.3554, 0.2937, 0.3619, 0.2277, 0.3554, 0.2063, 0.3554, 0.2063, 0.3619, 0.2277, 0.3619, 0.2277, 0.3554, 0.2063, 0.3554, 0.2063, 0.3619, 0.2277, 0.3554, 0.2937, 0.3453, 0.3126, 0.3453, 0.3126, 0.3554, 0.2937, 0.3554, 0.2063, 0.3619, 0.2277, 0.3619, 0.2277, 0.3554, 0.2063, 0.3554, 0.2937, 0.3619, 0.2723, 0.3619, 0.2723, 0.3554, 0.2937, 0.3554, 0.2063, 0.3453, 0.1874, 0.3453, 0.1874, 0.3554, 0.2063, 0.3619, 0.2723, 0.3554, 0.2937, 0.3554, 0.2937, 0.3619, 0.2723, 0.3453, 0.3126, 0.3554, 0.2937, 0.3554, 0.2937, 0.3453, 0.3126, 0.3619, 0.2277, 0.3641, 0.25, 0.3641, 0.25, 0.3619, 0.2277, 0.3453, 0.3126, 0.3453, 0.3126, 0.3453, 0.3126, 0.3453, 0.3126, 0.3641, 0.25, 0.3619, 0.2277, 0.3619, 0.2277, 0.3641, 0.25, 0.3641, 0.25, 0.3619, 0.2723, 0.3619, 0.2723, 0.3641, 0.25, 0.3453, 0.1874, 0.3453, 0.1874, 0.3453, 0.1874, 0.3453, 0.1874, 0.3619, 0.2723, 0.3641, 0.25, 0.3641, 0.25, 0.3619, 0.2723, 0.3453, 0.1874, 0.3554, 0.2063, 0.3554, 0.2063, 0.3453, 0.1874, 0.3456, 0.188, 0.3456, 0.188, 0.3453, 0.1874, 0.3453, 0.1874, 0.3554, 0.2063, 0.3456, 0.188, 0.3453, 0.1874, 0.3554, 0.2063, 0.3456, 0.188, 0.3554, 0.2063, 0.3554, 0.2063, 0.3453, 0.1874, 0.3619, 0.2277, 0.3554, 0.2063, 0.3554, 0.2063, 0.3619, 0.2277, 0.3554, 0.2063, 0.3619, 0.2277, 0.3619, 0.2277, 0.3554, 0.2063, 0.3641, 0.25, 0.3619, 0.2277, 0.3619, 0.2277, 0.3641, 0.25, 0.3619, 0.2277, 0.3641, 0.25, 0.3641, 0.25, 0.3619, 0.2277, 0.3619, 0.2723, 0.3641, 0.25, 0.3641, 0.25, 0.3619, 0.2723, 0.3641, 0.25, 0.3619, 0.2723, 0.3619, 0.2723, 0.3641, 0.25, 0.3554, 0.2937, 0.3619, 0.2723, 0.3619, 0.2723, 0.3554, 0.2937, 0.3619, 0.2723, 0.3554, 0.2937, 0.3554, 0.2937, 0.3619, 0.2723, 0.3456, 0.312, 0.3554, 0.2937, 0.3554, 0.2937, 0.3453, 0.3126, 0.3554, 0.2937, 0.3456, 0.312, 0.3453, 0.3126, 0.3554, 0.2937, 0.3456, 0.312, 0.3456, 0.312, 0.3453, 0.3126, 0.3453, 0.3126, 0.3453, 0.1874, 0.3453, 0.1874, 0.3453, 0.1874, 0.3453, 0.1874, 0.3453, 0.3126, 0.3453, 0.3126, 0.3453, 0.3126, 0.3453, 0.3126, 0.3453, 0.1874, 0.3453, 0.1874, 0.3453, 0.1874, 0.3453, 0.1874, 0.3453, 0.1874, 0.3453, 0.1874, 0.3453, 0.1874, 0.3453, 0.1874, 0.3453, 0.3126, 0.3453, 0.3126, 0.3453, 0.3126, 0.3453, 0.3126, 0.3453, 0.3126, 0.3453, 0.3126, 0.3453, 0.3126, 0.3453, 0.3126, 0.3453, 0.3126, 0.3453, 0.3126, 0.3453, 0.3126, 0.3453, 0.3126, 0.3453, 0.1874, 0.3453, 0.1874, 0.3453, 0.1874, 0.3453, 0.1874, 0.7964, 0.4835, 0.75, 0.488, 0.75, 0.49, 0.7968, 0.4854, 0.8411, 0.4699, 0.7964, 0.4835, 0.7968, 0.4854, 0.8418, 0.4717, 0.8822, 0.4479, 0.8411, 0.4699, 0.8418, 0.4717, 0.8833, 0.4496, 0.9183, 0.4183, 0.8822, 0.4479, 0.8833, 0.4496, 0.9197, 0.4197, 0.9479, 0.3822, 0.9183, 0.4183, 0.9197, 0.4197, 0.9496, 0.3833, 0.9699, 0.3411, 0.9479, 0.3822, 0.9496, 0.3833, 0.9717, 0.3418, 0.9835, 0.2964, 0.9699, 0.3411, 0.9717, 0.3418, 0.9854, 0.2968, 0.988, 0.25, 0.9835, 0.2964, 0.9854, 0.2968, 0.99, 0.25, 0.9835, 0.2036, 0.988, 0.25, 0.99, 0.25, 0.9854, 0.2032, 0.9699, 0.1589, 0.9835, 0.2036, 0.9854, 0.2032, 0.9717, 0.1582, 0.9479, 0.1178, 0.9699, 0.1589, 0.9717, 0.1582, 0.9496, 0.1167, 0.9183, 0.08168, 0.9479, 0.1178, 0.9496, 0.1167, 0.9197, 0.08029, 0.8822, 0.05208, 0.9183, 0.08168, 0.9197, 0.08029, 0.8833, 0.05045, 0.8411, 0.03008, 0.8822, 0.05208, 0.8833, 0.05045, 0.8418, 0.02827, 0.7964, 0.01653, 0.8411, 0.03008, 0.8418, 0.02827, 0.7968, 0.01461, 0.75, 0.01196, 0.7964, 0.01653, 0.7968, 0.01461, 0.75, 0.01, 0.7036, 0.01653, 0.75, 0.01196, 0.75, 0.01, 0.7032, 0.01461, 0.6589, 0.03008, 0.7036, 0.01653, 0.7032, 0.01461, 0.6582, 0.02827, 0.6178, 0.05208, 0.6589, 0.03008, 0.6582, 0.02827, 0.6167, 0.05045, 0.5817, 0.08168, 0.6178, 0.05208, 0.6167, 0.05045, 0.5803, 0.08029, 0.5521, 0.1178, 0.5817, 0.08168, 0.5803, 0.08029, 0.5504, 0.1167, 0.5301, 0.1589, 0.5521, 0.1178, 0.5504, 0.1167, 0.5283, 0.1582, 0.5165, 0.2036, 0.5301, 0.1589, 0.5283, 0.1582, 0.5146, 0.2032, 0.512, 0.25, 0.5165, 0.2036, 0.5146, 0.2032, 0.51, 0.25, 0.5165, 0.2964, 0.512, 0.25, 0.51, 0.25, 0.5146, 0.2968, 0.5301, 0.3411, 0.5165, 0.2964, 0.5146, 0.2968, 0.5283, 0.3418, 0.5521, 0.3822, 0.5301, 0.3411, 0.5283, 0.3418, 0.5504, 0.3833, 0.5817, 0.4183, 0.5521, 0.3822, 0.5504, 0.3833, 0.5803, 0.4197, 0.6178, 0.4479, 0.5817, 0.4183, 0.5803, 0.4197, 0.6167, 0.4496, 0.6589, 0.4699, 0.6178, 0.4479, 0.6167, 0.4496, 0.6582, 0.4717, 0.7036, 0.4835, 0.6589, 0.4699, 0.6582, 0.4717, 0.7032, 0.4854, 0.75, 0.488, 0.7036, 0.4835, 0.7032, 0.4854, 0.75, 0.49])
me_cylinder.update()
me_cylinder_001 = bpy.data.meshes.new('Cylinder.001')
me_cylinder_001.from_pydata([(0.1945, 0.03868, 1.943), (0.1832, 0.07587, 1.902), (0.1643, -0.1108, 1.943), (0.1643, -0.1108, 1.902), (0.1643, 0.1108, 1.902), (0.1643, 0.1108, 1.943), (0.1832, -0.07587, 1.902), (0.1832, -0.07587, 1.943), (0.1945, -0.03868, 1.902), (0.1945, -0.03868, 1.943), (0.1983, -1.863e-09, 1.902), (0.1983, -1.863e-09, 1.943), (0.1945, 0.03868, 1.902), (0.1832, 0.07587, 1.943)], [], [(3, 6, 7, 2), (7, 6, 8, 9), (8, 10, 11, 9), (10, 12, 0, 11), (12, 1, 13, 0), (1, 4, 5, 13)])
me_cylinder_001.polygons.foreach_set('use_smooth', [True] * 6)
_uv = me_cylinder_001.uv_layers.new(name='UVMap')
_uv.uv.foreach_set('vector', [0.3456, 0.188, 0.3554, 0.2063, 0.3554, 0.2063, 0.3456, 0.188, 0.3554, 0.2063, 0.3554, 0.2063, 0.3619, 0.2277, 0.3619, 0.2277, 0.3619, 0.2277, 0.3641, 0.25, 0.3641, 0.25, 0.3619, 0.2277, 0.3641, 0.25, 0.3619, 0.2723, 0.3619, 0.2723, 0.3641, 0.25, 0.3619, 0.2723, 0.3554, 0.2937, 0.3554, 0.2937, 0.3619, 0.2723, 0.3554, 0.2937, 0.3456, 0.312, 0.3456, 0.312, 0.3554, 0.2937])
me_cylinder_001.update()

# ---- objects
ob_cylinder = bpy.data.objects.new('Cylinder', me_cylinder)
ob_cylinder_001 = bpy.data.objects.new('Cylinder.001', me_cylinder_001)

# ---- transforms, parenting, visibility, modifiers, constraints
ob_cylinder.location = (-1.211e-08, 9.313e-10, 0.0)
ob_cylinder_001.location = (-1.211e-08, 9.313e-10, 0.0)
ob_cylinder_001.scale = (1.01, 1.01, 1.0)

# ---- collection membership
col_collection.objects.link(ob_cylinder)
col_collection.objects.link(ob_cylinder_001)

# ---- scene / render settings (as saved in the file)
scene.frame_start = 1; scene.frame_end = 250; scene.frame_set(1)
scene.render.engine = 'BLENDER_EEVEE_NEXT'
bpy.context.view_layer.update()

# ---- added for rendering (the .blend has no active camera and no usable light): camera, sun
cam_auto = bpy.data.cameras.new('AutoCamera')
cam_auto.lens = 50.0
cam_auto.sensor_width = 36.0
cam_auto.clip_end = 1000.0
ob_auto_camera = bpy.data.objects.new('AutoCamera', cam_auto)
scene.collection.objects.link(ob_auto_camera)
ob_auto_camera.location = (2.26633, -2.71959, 2.81306)
ob_auto_camera.rotation_euler = (1.09748, -7.21219e-08, 0.694738)
scene.camera = ob_auto_camera
light_auto_sun = bpy.data.lights.new('AutoSun', 'SUN')
light_auto_sun.energy = 3.0
light_auto_sun.angle = 0.0523599
ob_auto_sun = bpy.data.objects.new('AutoSun', light_auto_sun)
scene.collection.objects.link(ob_auto_sun)
ob_auto_sun.rotation_euler = (0.872665, 0.174533, 0.523599)
bpy.context.view_layer.update()
